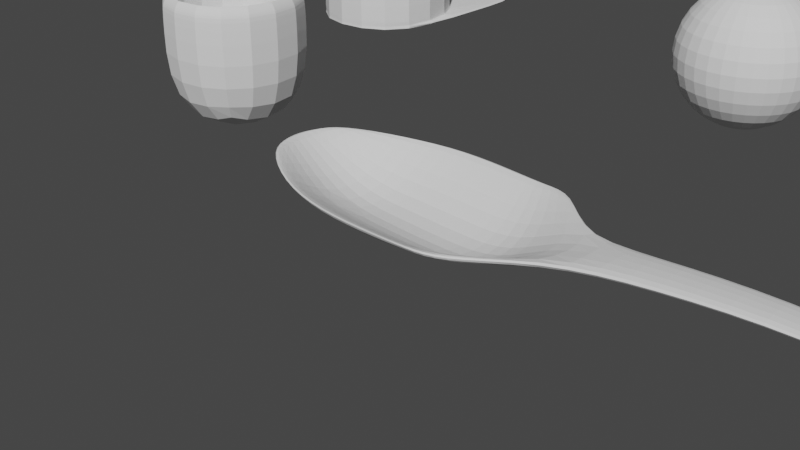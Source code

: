 # Source: edit.blend  (saved by Blender 2.92.15; exported with 4.5.12 LTS)
import bpy
from mathutils import Matrix  # noqa: F401  (used for matrix-valued properties, if any)

bpy.ops.wm.read_factory_settings(use_empty=True)
scene = bpy.context.scene
scene.name = 'Scene'

# ---- collections
col_collection = bpy.data.collections.new('Collection'); scene.collection.children.link(col_collection)

# ---- world
world_world = bpy.data.worlds.new('World'); scene.world = world_world
world_world.use_nodes = True; world_world.node_tree.nodes.clear()
_N = world_world.node_tree.nodes; _L = world_world.node_tree.links
n0 = _N.new('ShaderNodeOutputWorld'); n0.name = 'World Output'; n0.location = (300, 300)
n1 = _N.new('ShaderNodeBackground'); n1.name = 'Background'; n1.location = (10, 300)
n1.inputs[0].default_value = (0.05088, 0.05088, 0.05088, 1.0)
_L.new(n1.outputs[0], n0.inputs[0])
n0.is_active_output = True
world_world.color = (0.05088, 0.05088, 0.05088)
world_world.use_sun_shadow = False
world_world.sun_shadow_jitter_overblur = 0.0

# ---- cameras
cam_camera = bpy.data.cameras.new('Camera')
cam_camera.clip_end = 100.0
cam_camera.ortho_scale = 7.314

# ---- meshes
me_cube_002 = bpy.data.meshes.new('Cube.002')
me_cube_002.from_pydata([(-0.5309, -1.979, -1.0), (-0.5309, -1.979, -0.8678), (-1.0, 1.0, -1.0), (-1.0, 1.0, -0.8678), (0.4495, -1.979, -1.0), (0.4495, -1.979, -0.8678), (1.0, 1.0, -1.0), (1.0, 1.0, -0.8678), (-1.059, 0.2453, -0.9923), (-1.103, -0.4986, -1.0), (-0.9377, -1.244, -1.0), (-0.9377, -1.244, -0.8678), (-1.103, -0.4986, -0.8678), (-1.059, 0.2453, -0.8755), (0.8763, -1.254, -1.0), (1.062, -0.5102, -1.0), (1.038, 0.2357, -0.9923), (1.038, 0.2357, -0.8755), (1.062, -0.5102, -0.8678), (0.8763, -1.254, -0.8678), (0.3493, 1.674, -1.0), (-0.3173, 1.674, -1.0), (-0.3173, 1.674, -0.8678), (0.3493, 1.674, -0.8678), (-0.2528, -2.174, -0.9767), (0.07401, -2.174, -0.9767), (0.07401, -2.174, -0.8445), (-0.2528, -2.174, -0.8445), (-0.3552, 0.2421, -1.411), (0.3438, 0.2389, -1.411), (-0.3764, -0.5024, -1.403), (0.345, -0.5063, -1.403), (-0.329, -1.248, -1.403), (0.2757, -1.251, -1.403), (0.4542, 0.2712, -1.381), (-0.3552, 0.2421, -1.528), (0.4322, -0.4486, -1.317), (-0.3764, -0.5024, -1.536), (0.2757, -1.251, -1.292), (-0.329, -1.248, -1.536), (0.2502, 4.035, -0.7339), (-0.1964, 4.032, -0.7339), (-0.1964, 4.032, -0.6377), (0.2502, 4.035, -0.6377), (0.1732, 5.399, -0.8372), (-0.1731, 5.394, -0.8372), (-0.1731, 5.394, -0.7693), (0.1732, 5.399, -0.7693), (0.1929, 6.799, -0.9846), (-0.2264, 6.795, -0.9846), (-0.2264, 6.795, -0.8832), (0.1929, 6.799, -0.8832), (0.2072, 7.28, -0.9905), (-0.2504, 7.277, -0.9905), (-0.2504, 7.277, -0.8774), (0.2072, 7.28, -0.8774), (-1.03, 0.6164, -0.8717), (1.019, 0.6116, -0.9961), (-1.03, 0.6164, -0.9961), (1.019, 0.6116, -0.8717), (-0.3366, 0.9461, -1.499), (0.3465, 0.9445, -1.256), (0.3465, 0.9445, -1.374), (-0.3366, 0.9461, -1.374), (-0.2627, 2.779, -0.7234), (-0.2627, 2.779, -0.8388), (0.3008, 2.781, -0.7234), (0.3008, 2.781, -0.8388)], [], [(58, 56, 3, 2), (20, 23, 7, 6), (14, 19, 5, 4), (24, 27, 1, 0), (38, 14, 4, 25), (32, 11, 1, 27), (63, 56, 13, 28), (28, 13, 12, 30), (30, 12, 11, 32), (61, 57, 16, 34), (34, 16, 15, 36), (36, 15, 14, 38), (57, 59, 17, 16), (16, 17, 18, 15), (15, 18, 19, 14), (0, 1, 11, 10), (10, 11, 12, 9), (9, 12, 13, 8), (9, 37, 39, 10), (37, 36, 38, 39), (8, 35, 37, 9), (35, 34, 36, 37), (58, 60, 35, 8), (60, 61, 34, 35), (18, 31, 33, 19), (31, 30, 32, 33), (17, 29, 31, 18), (29, 28, 30, 31), (59, 62, 29, 17), (62, 63, 28, 29), (19, 33, 26, 5), (33, 32, 27, 26), (10, 39, 24, 0), (39, 38, 25, 24), (4, 5, 26, 25), (25, 26, 27, 24), (2, 3, 22, 21), (65, 64, 42, 41), (41, 42, 46, 45), (64, 66, 43, 42), (67, 65, 41, 40), (66, 67, 40, 43), (47, 44, 48, 51), (40, 41, 45, 44), (43, 40, 44, 47), (42, 43, 47, 46), (50, 51, 55, 54), (46, 47, 51, 50), (45, 46, 50, 49), (44, 45, 49, 48), (53, 54, 55, 52), (49, 50, 54, 53), (48, 49, 53, 52), (51, 48, 52, 55), (23, 22, 63, 62), (7, 23, 62, 59), (21, 20, 61, 60), (2, 21, 60, 58), (6, 7, 59, 57), (20, 6, 57, 61), (22, 3, 56, 63), (8, 13, 56, 58), (23, 20, 67, 66), (20, 21, 65, 67), (22, 23, 66, 64), (21, 22, 64, 65)])
_uv = me_cube_002.uv_layers.new(name='UVMap')
_uv.uv.foreach_set('vector', [0.375, 0.2176, 0.625, 0.2176, 0.625, 0.25, 0.375, 0.25, 0.375, 0.4172, 0.625, 0.4172, 0.625, 0.5, 0.375, 0.5, 0.375, 0.6887, 0.625, 0.6887, 0.625, 0.75, 0.375, 0.75, 0.375, 0.9161, 0.625, 0.9161, 0.625, 1.0, 0.375, 1.0, 0.2922, 0.6887, 0.375, 0.6887, 0.375, 0.75, 0.2922, 0.75, 0.7911, 0.6887, 0.875, 0.6887, 0.875, 0.75, 0.7911, 0.75, 0.7911, 0.5324, 0.875, 0.5324, 0.875, 0.5637, 0.7911, 0.5637, 0.7911, 0.5637, 0.875, 0.5637, 0.875, 0.6262, 0.7911, 0.6262, 0.7911, 0.6262, 0.875, 0.6262, 0.875, 0.6887, 0.7911, 0.6887, 0.2922, 0.5324, 0.375, 0.5324, 0.375, 0.5637, 0.2922, 0.5637, 0.2922, 0.5637, 0.375, 0.5637, 0.375, 0.6262, 0.2922, 0.6262, 0.2922, 0.6262, 0.375, 0.6262, 0.375, 0.6887, 0.2922, 0.6887, 0.375, 0.5324, 0.625, 0.5324, 0.625, 0.5637, 0.375, 0.5637, 0.375, 0.5637, 0.625, 0.5637, 0.625, 0.6262, 0.375, 0.6262, 0.375, 0.6262, 0.625, 0.6262, 0.625, 0.6887, 0.375, 0.6887, 0.375, 0.0, 0.625, 0.0, 0.625, 0.06127, 0.375, 0.06127, 0.375, 0.06127, 0.625, 0.06127, 0.625, 0.1238, 0.375, 0.1238, 0.375, 0.1238, 0.625, 0.1238, 0.625, 0.1863, 0.375, 0.1863, 0.125, 0.6262, 0.2089, 0.6262, 0.2089, 0.6887, 0.125, 0.6887, 0.2089, 0.6262, 0.2922, 0.6262, 0.2922, 0.6887, 0.2089, 0.6887, 0.125, 0.5637, 0.2089, 0.5637, 0.2089, 0.6262, 0.125, 0.6262, 0.2089, 0.5637, 0.2922, 0.5637, 0.2922, 0.6262, 0.2089, 0.6262, 0.125, 0.5324, 0.2089, 0.5324, 0.2089, 0.5637, 0.125, 0.5637, 0.2089, 0.5324, 0.2922, 0.5324, 0.2922, 0.5637, 0.2089, 0.5637, 0.625, 0.6262, 0.7078, 0.6262, 0.7078, 0.6887, 0.625, 0.6887, 0.7078, 0.6262, 0.7911, 0.6262, 0.7911, 0.6887, 0.7078, 0.6887, 0.625, 0.5637, 0.7078, 0.5637, 0.7078, 0.6262, 0.625, 0.6262, 0.7078, 0.5637, 0.7911, 0.5637, 0.7911, 0.6262, 0.7078, 0.6262, 0.625, 0.5324, 0.7078, 0.5324, 0.7078, 0.5637, 0.625, 0.5637, 0.7078, 0.5324, 0.7911, 0.5324, 0.7911, 0.5637, 0.7078, 0.5637, 0.625, 0.6887, 0.7078, 0.6887, 0.7078, 0.75, 0.625, 0.75, 0.7078, 0.6887, 0.7911, 0.6887, 0.7911, 0.75, 0.7078, 0.75, 0.125, 0.6887, 0.2089, 0.6887, 0.2089, 0.75, 0.125, 0.75, 0.2089, 0.6887, 0.2922, 0.6887, 0.2922, 0.75, 0.2089, 0.75, 0.375, 0.75, 0.625, 0.75, 0.625, 0.8328, 0.375, 0.8328, 0.375, 0.8328, 0.625, 0.8328, 0.625, 0.9161, 0.375, 0.9161, 0.375, 0.25, 0.625, 0.25, 0.625, 0.3339, 0.375, 0.3339, 0.375, 0.3339, 0.625, 0.3339, 0.625, 0.3339, 0.375, 0.3339, 0.375, 0.3339, 0.625, 0.3339, 0.625, 0.3339, 0.375, 0.3339, 0.7911, 0.5, 0.7078, 0.5, 0.7078, 0.5, 0.7911, 0.5, 0.2922, 0.5, 0.2089, 0.5, 0.2089, 0.5, 0.2922, 0.5, 0.625, 0.4172, 0.375, 0.4172, 0.375, 0.4172, 0.625, 0.4172, 0.625, 0.4172, 0.375, 0.4172, 0.375, 0.4172, 0.625, 0.4172, 0.2922, 0.5, 0.2089, 0.5, 0.2089, 0.5, 0.2922, 0.5, 0.625, 0.4172, 0.375, 0.4172, 0.375, 0.4172, 0.625, 0.4172, 0.7911, 0.5, 0.7078, 0.5, 0.7078, 0.5, 0.7911, 0.5, 0.7911, 0.5, 0.7078, 0.5, 0.7078, 0.5, 0.7911, 0.5, 0.7911, 0.5, 0.7078, 0.5, 0.7078, 0.5, 0.7911, 0.5, 0.375, 0.3339, 0.625, 0.3339, 0.625, 0.3339, 0.375, 0.3339, 0.2922, 0.5, 0.2089, 0.5, 0.2089, 0.5, 0.2922, 0.5, 0.375, 0.3339, 0.625, 0.3339, 0.625, 0.4172, 0.375, 0.4172, 0.375, 0.3339, 0.625, 0.3339, 0.625, 0.3339, 0.375, 0.3339, 0.2922, 0.5, 0.2089, 0.5, 0.2089, 0.5, 0.2922, 0.5, 0.625, 0.4172, 0.375, 0.4172, 0.375, 0.4172, 0.625, 0.4172, 0.7078, 0.5, 0.7911, 0.5, 0.7911, 0.5324, 0.7078, 0.5324, 0.625, 0.5, 0.7078, 0.5, 0.7078, 0.5324, 0.625, 0.5324, 0.2089, 0.5, 0.2922, 0.5, 0.2922, 0.5324, 0.2089, 0.5324, 0.125, 0.5, 0.2089, 0.5, 0.2089, 0.5324, 0.125, 0.5324, 0.375, 0.5, 0.625, 0.5, 0.625, 0.5324, 0.375, 0.5324, 0.2922, 0.5, 0.375, 0.5, 0.375, 0.5324, 0.2922, 0.5324, 0.7911, 0.5, 0.875, 0.5, 0.875, 0.5324, 0.7911, 0.5324, 0.375, 0.1863, 0.625, 0.1863, 0.625, 0.2176, 0.375, 0.2176, 0.625, 0.4172, 0.375, 0.4172, 0.375, 0.4172, 0.625, 0.4172, 0.2922, 0.5, 0.2089, 0.5, 0.2089, 0.5, 0.2922, 0.5, 0.7911, 0.5, 0.7078, 0.5, 0.7078, 0.5, 0.7911, 0.5, 0.375, 0.3339, 0.625, 0.3339, 0.625, 0.3339, 0.375, 0.3339])
me_cube_002.use_remesh_fix_poles = True
me_cube_002.use_remesh_preserve_attributes = False
me_cube_002.use_mirror_vertex_groups = False
me_cube_002.update()
me_cube_003 = bpy.data.meshes.new('Cube.003')
me_cube_003.from_pydata([(-1.0, -1.0, -1.0), (-1.0, 1.0, -1.0), (1.0, -1.0, -1.0), (1.0, 1.0, -1.0), (-0.722, -0.722, -0.4132), (-1.0, -1.0, 0.722), (-0.8284, -0.8284, 0.9788), (-0.9186, -0.9186, 0.9186), (-0.9788, -0.9788, 0.8284), (-0.722, 0.722, -0.4132), (-1.0, 1.0, 0.722), (-0.8284, 0.8284, 0.9788), (-0.9186, 0.9186, 0.9186), (-0.9788, 0.9788, 0.8284), (0.722, -0.722, -0.4132), (1.0, -1.0, 0.722), (0.8284, -0.8284, 0.9788), (0.9186, -0.9186, 0.9186), (0.9788, -0.9788, 0.8284), (0.722, 0.722, -0.4132), (1.0, 1.0, 0.722), (0.8284, 0.8284, 0.9788), (0.9186, 0.9186, 0.9186), (0.9788, 0.9788, 0.8284)], [], [(19, 9, 4, 14), (3, 20, 15, 2), (0, 5, 10, 1), (1, 3, 2, 0), (1, 10, 20, 3), (4, 9, 11, 6), (6, 11, 12, 7), (7, 12, 13, 8), (8, 13, 10, 5), (9, 19, 21, 11), (11, 21, 22, 12), (12, 22, 23, 13), (13, 23, 20, 10), (19, 14, 16, 21), (21, 16, 17, 22), (22, 17, 18, 23), (23, 18, 15, 20), (14, 4, 6, 16), (16, 6, 7, 17), (17, 7, 8, 18), (18, 8, 5, 15), (2, 15, 5, 0)])
_uv = me_cube_003.uv_layers.new(name='UVMap')
_uv.uv.foreach_set('vector', [0.6597, 0.5347, 0.8403, 0.5347, 0.8403, 0.7153, 0.6597, 0.7153, 0.375, 0.5, 0.5903, 0.5, 0.5903, 0.75, 0.375, 0.75, 0.375, 0.0, 0.5903, 0.0, 0.5903, 0.25, 0.375, 0.25, 0.125, 0.5, 0.375, 0.5, 0.375, 0.75, 0.125, 0.75, 0.375, 0.25, 0.5903, 0.25, 0.5903, 0.5, 0.375, 0.5, 0.8403, 0.7153, 0.8403, 0.5347, 0.8535, 0.5215, 0.8535, 0.7285, 0.8535, 0.7285, 0.8535, 0.5215, 0.875, 0.5102, 0.875, 0.7398, 0.625, 0.01018, 0.625, 0.2398, 0.6035, 0.2474, 0.6035, 0.002645, 0.6035, 0.002645, 0.6035, 0.2474, 0.5903, 0.25, 0.5903, 0.0, 0.8403, 0.5347, 0.6597, 0.5347, 0.6465, 0.5215, 0.8535, 0.5215, 0.8535, 0.5215, 0.6465, 0.5215, 0.6352, 0.5, 0.8648, 0.5, 0.625, 0.2602, 0.625, 0.4898, 0.6035, 0.4974, 0.6035, 0.2526, 0.6035, 0.2526, 0.6035, 0.4974, 0.5903, 0.5, 0.5903, 0.25, 0.6597, 0.5347, 0.6597, 0.7153, 0.6465, 0.7285, 0.6465, 0.5215, 0.6465, 0.5215, 0.6465, 0.7285, 0.625, 0.7398, 0.625, 0.5102, 0.625, 0.5102, 0.625, 0.7398, 0.6035, 0.7474, 0.6035, 0.5026, 0.6035, 0.5026, 0.6035, 0.7474, 0.5903, 0.75, 0.5903, 0.5, 0.6597, 0.7153, 0.8403, 0.7153, 0.8535, 0.7285, 0.6465, 0.7285, 0.6465, 0.7285, 0.8535, 0.7285, 0.8648, 0.75, 0.6352, 0.75, 0.625, 0.7602, 0.625, 0.9898, 0.6035, 0.9974, 0.6035, 0.7526, 0.6035, 0.7526, 0.6035, 0.9974, 0.5903, 1.0, 0.5903, 0.75, 0.375, 0.75, 0.5903, 0.75, 0.5903, 1.0, 0.375, 1.0])
me_cube_003.use_remesh_fix_poles = True
me_cube_003.use_remesh_preserve_attributes = False
me_cube_003.use_mirror_vertex_groups = False
me_cube_003.update()
me_cube = bpy.data.meshes.new('Cube')
me_cube.from_pydata([(-1.0, -1.0, 1.0), (-1.0, 1.0, 1.0), (1.0, -1.0, 1.0), (1.0, 1.0, 1.0), (-1.0, -1.0, -0.3934), (-1.0, 1.0, -0.3934), (1.0, 1.0, -0.3934), (1.0, -1.0, -0.3934), (-1.0, 2.38, -0.3191), (1.0, 2.38, -0.3191), (-1.0, 2.38, -0.3934), (1.0, 2.38, -0.3934), (-1.0, 1.0, -0.27), (-1.0, 1.049, -0.3191), (-1.0, 1.011, -0.2905), (-1.0, 1.029, -0.3076), (1.0, -1.0, -0.27), (1.0, -1.0, -0.3682), (1.0, -1.0, -0.3027), (1.0, -1.0, -0.3354), (-1.0, -1.0, -0.3682), (-1.0, -1.0, -0.27), (-1.0, -1.0, -0.3354), (-1.0, -1.0, -0.3027), (1.0, 1.0, -0.27), (1.0, 1.049, -0.3191), (1.0, 1.011, -0.2905), (1.0, 1.029, -0.3076)], [], [(13, 25, 9, 8), (6, 25, 17, 7), (7, 17, 20, 4), (25, 6, 11, 9), (10, 8, 9, 11), (3, 1, 0, 2), (16, 2, 0, 21), (5, 13, 8, 10), (6, 5, 10, 11), (24, 3, 2, 16), (12, 1, 3, 24), (21, 0, 1, 12), (21, 12, 14, 23), (23, 14, 15, 22), (22, 15, 13, 20), (12, 24, 26, 14), (14, 26, 27, 15), (15, 27, 25, 13), (24, 16, 18, 26), (26, 18, 19, 27), (27, 19, 17, 25), (16, 21, 23, 18), (18, 23, 22, 19), (19, 22, 20, 17), (4, 20, 13, 5)])
_uv = me_cube.uv_layers.new(name='UVMap')
_uv.uv.foreach_set('vector', [0.4601, 0.25, 0.4601, 0.5, 0.4601, 0.5, 0.4601, 0.25, 0.4508, 0.5, 0.4601, 0.4939, 0.454, 0.75, 0.4508, 0.75, 0.4508, 0.75, 0.454, 0.75, 0.454, 1.0, 0.4508, 1.0, 0.4601, 0.5, 0.4508, 0.5, 0.4508, 0.5, 0.4601, 0.5, 0.4508, 0.25, 0.4601, 0.25, 0.4601, 0.5, 0.4508, 0.5, 0.625, 0.5, 0.875, 0.5, 0.875, 0.75, 0.625, 0.75, 0.4662, 0.75, 0.625, 0.75, 0.625, 1.0, 0.4662, 1.0, 0.4508, 0.25, 0.4601, 0.25, 0.4601, 0.25, 0.4508, 0.25, 0.0, 0.0, 0.0, 0.0, 0.0, 0.0, 0.0, 0.0, 0.4662, 0.5, 0.625, 0.5, 0.625, 0.75, 0.4662, 0.75, 0.4662, 0.25, 0.625, 0.25, 0.625, 0.5, 0.4662, 0.5, 0.4662, 0.0, 0.625, 0.0, 0.625, 0.25, 0.4662, 0.25, 0.4662, 0.0, 0.4662, 0.25, 0.4637, 0.2507, 0.4622, 0.0, 0.4622, 0.0, 0.4637, 0.2507, 0.4608, 0.2518, 0.4581, 0.0, 0.4581, 0.0, 0.4608, 0.2518, 0.4601, 0.2561, 0.454, 0.0, 0.4662, 0.25, 0.4662, 0.5, 0.4637, 0.4993, 0.4637, 0.2507, 0.4637, 0.2507, 0.4637, 0.4993, 0.4608, 0.4982, 0.4608, 0.2518, 0.4608, 0.2518, 0.4608, 0.4982, 0.4601, 0.5, 0.4601, 0.25, 0.4662, 0.5, 0.4662, 0.75, 0.4622, 0.75, 0.4637, 0.4993, 0.4637, 0.4993, 0.4622, 0.75, 0.4581, 0.75, 0.4608, 0.4982, 0.4608, 0.4982, 0.4581, 0.75, 0.454, 0.75, 0.4601, 0.4939, 0.4662, 0.75, 0.4662, 1.0, 0.4622, 1.0, 0.4622, 0.75, 0.4622, 0.75, 0.4622, 1.0, 0.4581, 1.0, 0.4581, 0.75, 0.4581, 0.75, 0.4581, 1.0, 0.454, 1.0, 0.454, 0.75, 0.4508, 0.0, 0.454, 0.0, 0.4601, 0.2561, 0.4508, 0.25])
me_cube.use_remesh_fix_poles = True
me_cube.use_remesh_preserve_attributes = False
me_cube.use_mirror_vertex_groups = False
me_cube.update()
me_sphere = bpy.data.meshes.new('Sphere')
me_sphere.from_pydata([(0.0, 0.1951, 0.9808), (0.0, 0.3827, 0.9239), (0.0, 0.5556, 0.8315), (0.0, 0.7071, 0.7071), (0.0, 0.8315, 0.5556), (0.0, 0.9239, 0.3827), (0.0, 0.9808, 0.1951), (0.0, 1.0, 7.55e-08), (0.0, 0.9808, -0.1951), (0.0, 0.5556, -0.8315), (0.03806, 0.1913, 0.9808), (0.07466, 0.3753, 0.9239), (0.1084, 0.5449, 0.8315), (0.1379, 0.6935, 0.7071), (0.1622, 0.8155, 0.5556), (0.1802, 0.9061, 0.3827), (0.1913, 0.9619, 0.1951), (0.1951, 0.9808, 7.55e-08), (0.1913, 0.9619, -0.1951), (0.1802, 0.9061, -0.3827), (0.1622, 0.8155, -0.5556), (0.1379, 0.6935, -0.7071), (0.1084, 0.5449, -0.8315), (0.07466, 0.3753, -0.9239), (0.03806, 0.1913, -0.9808), (0.07466, 0.1802, 0.9808), (0.1464, 0.3536, 0.9239), (0.2126, 0.5133, 0.8315), (0.2706, 0.6533, 0.7071), (0.3182, 0.7682, 0.5556), (0.3536, 0.8536, 0.3827), (0.3753, 0.9061, 0.1951), (0.3827, 0.9239, 7.55e-08), (0.3753, 0.9061, -0.1951), (0.3536, 0.8536, -0.3827), (0.3182, 0.7682, -0.5556), (0.2706, 0.6533, -0.7071), (0.2126, 0.5133, -0.8315), (0.1464, 0.3536, -0.9239), (0.07466, 0.1802, -0.9808), (0.1084, 0.1622, 0.9808), (0.2126, 0.3182, 0.9239), (0.3087, 0.4619, 0.8315), (0.3928, 0.5879, 0.7071), (0.4619, 0.6913, 0.5556), (0.5133, 0.7682, 0.3827), (0.5449, 0.8155, 0.1951), (0.5556, 0.8315, 7.55e-08), (0.5449, 0.8155, -0.1951), (0.5133, 0.7682, -0.3827), (0.4619, 0.6913, -0.5556), (0.3928, 0.5879, -0.7071), (0.3087, 0.4619, -0.8315), (0.2126, 0.3182, -0.9239), (0.1084, 0.1622, -0.9808), (0.1379, 0.1379, 0.9808), (0.2706, 0.2706, 0.9239), (0.3928, 0.3928, 0.8315), (0.5, 0.5, 0.7071), (0.5879, 0.5879, 0.5556), (0.6533, 0.6533, 0.3827), (0.6935, 0.6935, 0.1951), (0.7071, 0.7071, 7.55e-08), (0.6935, 0.6935, -0.1951), (0.6533, 0.6533, -0.3827), (0.5879, 0.5879, -0.5556), (0.5, 0.5, -0.7071), (0.3928, 0.3928, -0.8315), (0.2706, 0.2706, -0.9239), (0.1379, 0.1379, -0.9808), (0.1622, 0.1084, 0.9808), (0.3182, 0.2126, 0.9239), (0.4619, 0.3087, 0.8315), (0.5879, 0.3928, 0.7071), (0.6913, 0.4619, 0.5556), (0.7682, 0.5133, 0.3827), (0.8155, 0.5449, 0.1951), (0.8315, 0.5556, 7.55e-08), (0.8155, 0.5449, -0.1951), (0.7682, 0.5133, -0.3827), (0.6913, 0.4619, -0.5556), (0.5879, 0.3928, -0.7071), (0.4619, 0.3087, -0.8315), (0.3182, 0.2126, -0.9239), (0.1622, 0.1084, -0.9808), (0.1802, 0.07466, 0.9808), (0.3536, 0.1464, 0.9239), (0.5133, 0.2126, 0.8315), (0.6533, 0.2706, 0.7071), (0.7682, 0.3182, 0.5556), (0.8536, 0.3536, 0.3827), (0.9061, 0.3753, 0.1951), (0.9239, 0.3827, 7.55e-08), (0.9061, 0.3753, -0.1951), (0.8536, 0.3536, -0.3827), (0.7682, 0.3182, -0.5556), (0.6533, 0.2706, -0.7071), (0.5133, 0.2126, -0.8315), (0.3536, 0.1464, -0.9239), (0.1802, 0.07466, -0.9808), (0.1913, 0.03806, 0.9808), (0.3753, 0.07466, 0.9239), (0.5449, 0.1084, 0.8315), (0.6935, 0.1379, 0.7071), (0.8155, 0.1622, 0.5556), (0.9061, 0.1802, 0.3827), (0.9619, 0.1913, 0.1951), (0.9808, 0.1951, 7.55e-08), (0.9619, 0.1913, -0.1951), (0.9061, 0.1802, -0.3827), (0.8155, 0.1622, -0.5556), (0.6935, 0.1379, -0.7071), (0.5449, 0.1084, -0.8315), (0.3753, 0.07466, -0.9239), (0.1913, 0.03806, -0.9808), (0.1951, -3.266e-07, 0.9808), (0.3827, -3.192e-07, 0.9239), (0.5556, -3.117e-07, 0.8315), (0.7071, -3.192e-07, 0.7071), (0.8315, -3.341e-07, 0.5556), (0.9239, -2.745e-07, 0.3827), (0.9808, -3.937e-07, 0.1951), (1.0, -3.788e-07, 7.55e-08), (0.9808, -3.937e-07, -0.1951), (0.9239, -2.298e-07, -0.3827), (0.8315, -3.341e-07, -0.5556), (0.7071, -3.192e-07, -0.7071), (0.5556, -3.415e-07, -0.8315), (0.3827, -3.043e-07, -0.9239), (0.1951, -3.08e-07, -0.9808), (0.1913, -0.03806, 0.9808), (0.3753, -0.07466, 0.9239), (0.5449, -0.1084, 0.8315), (0.6935, -0.138, 0.7071), (0.8155, -0.1622, 0.5556), (0.9061, -0.1802, 0.3827), (0.9619, -0.1913, 0.1951), (0.9808, -0.1951, 7.55e-08), (0.9619, -0.1913, -0.1951), (0.9061, -0.1802, -0.3827), (0.8155, -0.1622, -0.5556), (0.6935, -0.138, -0.7071), (0.5449, -0.1084, -0.8315), (0.3753, -0.07466, -0.9239), (0.1913, -0.03806, -0.9808), (0.1802, -0.07466, 0.9808), (0.3536, -0.1464, 0.9239), (0.5133, -0.2126, 0.8315), (0.6533, -0.2706, 0.7071), (0.7682, -0.3182, 0.5556), (0.8536, -0.3536, 0.3827), (0.9061, -0.3753, 0.1951), (0.9239, -0.3827, 7.55e-08), (0.9061, -0.3753, -0.1951), (0.8536, -0.3536, -0.3827), (0.7682, -0.3182, -0.5556), (0.6533, -0.2706, -0.7071), (0.5133, -0.2126, -0.8315), (0.3536, -0.1464, -0.9239), (0.1802, -0.07466, -0.9808), (0.1622, -0.1084, 0.9808), (0.3182, -0.2126, 0.9239), (0.4619, -0.3087, 0.8315), (0.5879, -0.3928, 0.7071), (0.6913, -0.4619, 0.5556), (0.7682, -0.5133, 0.3827), (0.8155, -0.5449, 0.1951), (0.8315, -0.5556, 7.55e-08), (0.8155, -0.5449, -0.1951), (0.7682, -0.5133, -0.3827), (0.6913, -0.4619, -0.5556), (0.5879, -0.3928, -0.7071), (0.4619, -0.3087, -0.8315), (0.3182, -0.2126, -0.9239), (0.1622, -0.1084, -0.9808), (0.1379, -0.138, 0.9808), (0.2706, -0.2706, 0.9239), (0.3928, -0.3928, 0.8315), (0.5, -0.5, 0.7071), (0.5879, -0.5879, 0.5556), (0.6533, -0.6533, 0.3827), (0.6935, -0.6935, 0.1951), (0.7071, -0.7071, 7.55e-08), (0.6935, -0.6935, -0.1951), (0.6533, -0.6533, -0.3827), (0.5879, -0.5879, -0.5556), (0.5, -0.5, -0.7071), (0.3928, -0.3928, -0.8315), (0.2706, -0.2706, -0.9239), (0.1379, -0.138, -0.9808), (0.1084, -0.1622, 0.9808), (0.2126, -0.3182, 0.9239), (0.3087, -0.4619, 0.8315), (0.3928, -0.5879, 0.7071), (0.4619, -0.6913, 0.5556), (0.5133, -0.7682, 0.3827), (0.5449, -0.8155, 0.1951), (0.5556, -0.8315, 7.55e-08), (0.5449, -0.8155, -0.1951), (0.5133, -0.7682, -0.3827), (0.4619, -0.6913, -0.5556), (0.3928, -0.5879, -0.7071), (0.3087, -0.4619, -0.8315), (0.2126, -0.3182, -0.9239), (0.1084, -0.1622, -0.9808), (0.0, -3.258e-07, -1.0), (0.07466, -0.1802, 0.9808), (0.1464, -0.3536, 0.9239), (0.2126, -0.5133, 0.8315), (0.2706, -0.6533, 0.7071), (0.3182, -0.7682, 0.5556), (0.3536, -0.8536, 0.3827), (0.3753, -0.9061, 0.1951), (0.3827, -0.9239, 7.55e-08), (0.3753, -0.9061, -0.1951), (0.3536, -0.8536, -0.3827), (0.3182, -0.7682, -0.5556), (0.2706, -0.6533, -0.7071), (0.2126, -0.5133, -0.8315), (0.1464, -0.3536, -0.9239), (0.07466, -0.1802, -0.9808), (0.03806, -0.1913, 0.9808), (0.07466, -0.3753, 0.9239), (0.1084, -0.5449, 0.8315), (0.1379, -0.6935, 0.7071), (0.1622, -0.8155, 0.5556), (0.1802, -0.9061, 0.3827), (0.1913, -0.9619, 0.1951), (0.1951, -0.9808, 7.55e-08), (0.1913, -0.9619, -0.1951), (0.1802, -0.9061, -0.3827), (0.1622, -0.8155, -0.5556), (0.1379, -0.6935, -0.7071), (0.1084, -0.5449, -0.8315), (0.07466, -0.3753, -0.9239), (0.03806, -0.1913, -0.9808), (-7.212e-09, -0.1951, 0.9808), (4.122e-08, -0.3827, 0.9239), (2.632e-08, -0.5556, 0.8315), (-2.584e-08, -0.7071, 0.7071), (-8.544e-08, -0.8315, 0.5556), (6.357e-08, -0.9239, 0.3827), (-8.544e-08, -0.9808, 0.1951), (-1.003e-07, -1.0, 7.55e-08), (-8.544e-08, -0.9808, -0.1951), (6.357e-08, -0.9239, -0.3827), (-8.544e-08, -0.8315, -0.5556), (-2.584e-08, -0.7071, -0.7071), (-1.094e-08, -0.5556, -0.8315), (3.964e-09, -0.3827, -0.9239), (3.964e-09, -0.1951, -0.9808), (-0.03806, -0.1913, 0.9808), (-0.07466, -0.3753, 0.9239), (-0.1084, -0.5449, 0.8315), (-0.1379, -0.6935, 0.7071), (-0.1622, -0.8155, 0.5556), (-0.1802, -0.9061, 0.3827), (-0.1913, -0.9619, 0.1951), (-0.1951, -0.9808, 7.55e-08), (-0.1913, -0.9619, -0.1951), (-0.1802, -0.9061, -0.3827), (-0.1622, -0.8155, -0.5556), (-0.1379, -0.6935, -0.7071), (-0.1084, -0.5449, -0.8315), (-0.07466, -0.3753, -0.9239), (-0.03806, -0.1913, -0.9808), (-0.07466, -0.1802, 0.9808), (-0.1464, -0.3536, 0.9239), (-0.2126, -0.5133, 0.8315), (-0.2706, -0.6533, 0.7071), (-0.3182, -0.7682, 0.5556), (-0.3536, -0.8536, 0.3827), (-0.3753, -0.9061, 0.1951), (-0.3827, -0.9239, 7.55e-08), (-0.3753, -0.9061, -0.1951), (-0.3536, -0.8536, -0.3827), (-0.3182, -0.7682, -0.5556), (-0.2706, -0.6533, -0.7071), (-0.2126, -0.5133, -0.8315), (-0.1464, -0.3536, -0.9239), (-0.07466, -0.1802, -0.9808), (-0.1084, -0.1622, 0.9808), (-0.2126, -0.3182, 0.9239), (-0.3087, -0.4619, 0.8315), (-0.3928, -0.5879, 0.7071), (-0.4619, -0.6913, 0.5556), (-0.5133, -0.7682, 0.3827), (-0.5449, -0.8155, 0.1951), (-0.5556, -0.8315, 7.55e-08), (-0.5449, -0.8155, -0.1951), (-0.5133, -0.7682, -0.3827), (-0.4619, -0.6913, -0.5556), (-0.3928, -0.5879, -0.7071), (-0.3087, -0.4619, -0.8315), (-0.2126, -0.3182, -0.9239), (-0.1084, -0.1622, -0.9808), (-2.304e-07, -5.562e-07, 1.0), (-0.1379, -0.138, 0.9808), (-0.2706, -0.2706, 0.9239), (-0.3928, -0.3928, 0.8315), (-0.5, -0.5, 0.7071), (-0.5879, -0.5879, 0.5556), (-0.6533, -0.6533, 0.3827), (-0.6935, -0.6935, 0.1951), (-0.7071, -0.7071, 7.55e-08), (-0.6935, -0.6935, -0.1951), (-0.6533, -0.6533, -0.3827), (-0.5879, -0.5879, -0.5556), (-0.5, -0.5, -0.7071), (-0.3928, -0.3928, -0.8315), (-0.2706, -0.2706, -0.9239), (-0.1379, -0.1379, -0.9808), (-0.1622, -0.1084, 0.9808), (-0.3182, -0.2126, 0.9239), (-0.4619, -0.3087, 0.8315), (-0.5879, -0.3928, 0.7071), (-0.6913, -0.4619, 0.5556), (-0.7682, -0.5133, 0.3827), (-0.8155, -0.5449, 0.1951), (-0.8315, -0.5556, 7.55e-08), (-0.8155, -0.5449, -0.1951), (-0.7682, -0.5133, -0.3827), (-0.6913, -0.4619, -0.5556), (-0.5879, -0.3928, -0.7071), (-0.4619, -0.3087, -0.8315), (-0.3182, -0.2126, -0.9239), (-0.1622, -0.1084, -0.9808), (-0.1802, -0.07466, 0.9808), (-0.3536, -0.1464, 0.9239), (-0.5133, -0.2126, 0.8315), (-0.6533, -0.2706, 0.7071), (-0.7682, -0.3182, 0.5556), (-0.8536, -0.3536, 0.3827), (-0.9061, -0.3753, 0.1951), (-0.9239, -0.3827, 7.55e-08), (-0.9061, -0.3753, -0.1951), (-0.8536, -0.3536, -0.3827), (-0.7682, -0.3182, -0.5556), (-0.6533, -0.2706, -0.7071), (-0.5133, -0.2126, -0.8315), (-0.3536, -0.1464, -0.9239), (-0.1802, -0.07466, -0.9808), (-0.1913, -0.03806, 0.9808), (-0.3753, -0.07466, 0.9239), (-0.5449, -0.1084, 0.8315), (-0.6935, -0.1379, 0.7071), (-0.8155, -0.1622, 0.5556), (-0.9061, -0.1802, 0.3827), (-0.9619, -0.1913, 0.1951), (-0.9808, -0.1951, 7.55e-08), (-0.9619, -0.1913, -0.1951), (-0.9061, -0.1802, -0.3827), (-0.8155, -0.1622, -0.5556), (-0.6935, -0.1379, -0.7071), (-0.5449, -0.1084, -0.8315), (-0.3753, -0.07466, -0.9239), (-0.1913, -0.03806, -0.9808), (-0.1951, -3.117e-07, 0.9808), (-0.3827, -2.819e-07, 0.9239), (-0.5556, -2.819e-07, 0.8315), (-0.7071, -1.851e-07, 0.7071), (-0.8315, -1.404e-07, 0.5556), (-0.9239, -3.192e-07, 0.3827), (-0.9808, -9.567e-08, 0.1951), (-1.0, -1.404e-07, 7.55e-08), (-0.9808, -9.567e-08, -0.1951), (-0.9239, -3.192e-07, -0.3827), (-0.8315, -1.404e-07, -0.5556), (-0.7071, -1.851e-07, -0.7071), (-0.5556, -2.596e-07, -0.8315), (-0.3827, -2.521e-07, -0.9239), (-0.1951, -3.155e-07, -0.9808), (-0.1913, 0.03806, 0.9808), (-0.3753, 0.07466, 0.9239), (-0.5449, 0.1084, 0.8315), (-0.6935, 0.1379, 0.7071), (-0.8155, 0.1622, 0.5556), (-0.9061, 0.1802, 0.3827), (-0.9619, 0.1913, 0.1951), (-0.9808, 0.1951, 7.55e-08), (-0.9619, 0.1913, -0.1951), (-0.9061, 0.1802, -0.3827), (-0.8155, 0.1622, -0.5556), (-0.6935, 0.1379, -0.7071), (-0.5449, 0.1084, -0.8315), (-0.3753, 0.07466, -0.9239), (-0.1913, 0.03806, -0.9808), (-0.1802, 0.07466, 0.9808), (-0.3536, 0.1464, 0.9239), (-0.5133, 0.2126, 0.8315), (-0.6533, 0.2706, 0.7071), (-0.7682, 0.3182, 0.5556), (-0.8536, 0.3536, 0.3827), (-0.9061, 0.3753, 0.1951), (-0.9239, 0.3827, 7.55e-08), (-0.9061, 0.3753, -0.1951), (-0.8536, 0.3536, -0.3827), (-0.7682, 0.3182, -0.5556), (-0.6533, 0.2706, -0.7071), (-0.5133, 0.2126, -0.8315), (-0.3536, 0.1464, -0.9239), (-0.1802, 0.07466, -0.9808), (-0.1622, 0.1084, 0.9808), (-0.3182, 0.2126, 0.9239), (-0.4619, 0.3087, 0.8315), (-0.5879, 0.3928, 0.7071), (-0.6913, 0.4619, 0.5556), (-0.7682, 0.5133, 0.3827), (-0.8155, 0.5449, 0.1951), (-0.8315, 0.5556, 7.55e-08), (-0.8155, 0.5449, -0.1951), (-0.7682, 0.5133, -0.3827), (-0.6913, 0.4619, -0.5556), (-0.5879, 0.3928, -0.7071), (-0.4619, 0.3087, -0.8315), (-0.3182, 0.2126, -0.9239), (-0.1622, 0.1084, -0.9808), (-0.1379, 0.1379, 0.9808), (-0.2706, 0.2706, 0.9239), (-0.3928, 0.3928, 0.8315), (-0.5, 0.5, 0.7071), (-0.5879, 0.5879, 0.5556), (-0.6533, 0.6533, 0.3827), (-0.6935, 0.6935, 0.1951), (-0.7071, 0.7071, 7.55e-08), (-0.6935, 0.6935, -0.1951), (-0.6533, 0.6533, -0.3827), (-0.5879, 0.5879, -0.5556), (-0.5, 0.5, -0.7071), (-0.3928, 0.3928, -0.8315), (-0.2706, 0.2706, -0.9239), (-0.1379, 0.1379, -0.9808), (-0.1084, 0.1622, 0.9808), (-0.2126, 0.3182, 0.9239), (-0.3087, 0.4619, 0.8315), (-0.3928, 0.5879, 0.7071), (-0.4619, 0.6913, 0.5556), (-0.5133, 0.7682, 0.3827), (-0.5449, 0.8155, 0.1951), (-0.5556, 0.8315, 7.55e-08), (-0.5449, 0.8155, -0.1951), (-0.5133, 0.7682, -0.3827), (-0.4619, 0.6913, -0.5556), (-0.3928, 0.5879, -0.7071), (-0.3087, 0.4619, -0.8315), (-0.2126, 0.3182, -0.9239), (-0.1084, 0.1622, -0.9808), (-0.07466, 0.1802, 0.9808), (-0.1464, 0.3536, 0.9239), (-0.2126, 0.5133, 0.8315), (-0.2706, 0.6533, 0.7071), (-0.3182, 0.7682, 0.5556), (-0.3536, 0.8536, 0.3827), (-0.3753, 0.9061, 0.1951), (-0.3827, 0.9239, 7.55e-08), (-0.3753, 0.9061, -0.1951), (-0.3536, 0.8536, -0.3827), (-0.3182, 0.7682, -0.5556), (-0.2706, 0.6533, -0.7071), (-0.2126, 0.5133, -0.8315), (-0.1464, 0.3536, -0.9239), (-0.07466, 0.1802, -0.9808), (-0.03806, 0.1913, 0.9808), (-0.07466, 0.3753, 0.9239), (-0.1084, 0.5449, 0.8315), (-0.1379, 0.6935, 0.7071), (-0.1622, 0.8155, 0.5556), (-0.1802, 0.9061, 0.3827), (-0.1913, 0.9619, 0.1951), (-0.1951, 0.9808, 7.55e-08), (-0.1913, 0.9619, -0.1951), (-0.1802, 0.9061, -0.3827), (-0.1622, 0.8155, -0.5556), (-0.1379, 0.6935, -0.7071), (-0.1084, 0.5449, -0.8315), (-0.07466, 0.3753, -0.9239), (-0.03806, 0.1913, -0.9808), (6.357e-08, 0.9239, -0.3827), (2.722e-07, 0.8315, -0.5556), (1.53e-07, 0.7071, -0.7071), (7.847e-08, 0.3827, -0.9239), (1.514e-08, 0.1951, -0.9808), (0.0, 0.8777, 0.4691), (0.0, 0.9523, 0.2889), (0.0, 0.9904, 0.09755), (0.1712, 0.8608, 0.4691), (0.1858, 0.934, 0.2889), (0.1932, 0.9714, 0.09755), (0.08111, 0.8235, 0.5556), (0.09012, 0.915, 0.3827), (0.09567, 0.9714, 0.1951), (0.09755, 0.9904, 7.55e-08), (0.2944, 0.7107, 0.6313), (0.3359, 0.8109, 0.4691), (0.3644, 0.8798, 0.2889), (0.379, 0.915, 0.09755), (0.2889, 0.9523, 7.55e-08), (0.2402, 0.7918, 0.5556), (0.2669, 0.8798, 0.3827), (0.2833, 0.934, 0.1951), (0.4274, 0.6396, 0.6313), (0.4876, 0.7298, 0.4691), (0.5291, 0.7918, 0.2889), (0.5502, 0.8235, 0.09755), (0.4334, 0.8109, 0.3827), (0.3901, 0.7298, 0.5556), (0.4601, 0.8608, 0.1951), (0.4691, 0.8777, 7.55e-08), (0.3317, 0.6206, 0.7071), (0.6206, 0.6206, 0.4691), (0.6734, 0.6734, 0.2889), (0.7003, 0.7003, 0.09755), (0.5249, 0.6396, 0.5556), (0.5833, 0.7107, 0.3827), (0.6192, 0.7545, 0.1951), (0.6313, 0.7693, 7.55e-08), (0.7298, 0.4876, 0.4691), (0.7918, 0.5291, 0.2889), (0.8235, 0.5502, 0.09755), (0.7107, 0.5833, 0.3827), (0.6396, 0.5249, 0.5556), (0.7545, 0.6192, 0.1951), (0.7693, 0.6313, 7.55e-08), (-0.7298, 0.4876, 0.4691), (-0.6206, 0.6206, 0.4691), (-0.6734, 0.6734, 0.2889), (-0.7003, 0.7003, 0.09755), (-0.6396, 0.5249, 0.5556), (-0.7107, 0.5833, 0.3827), (-0.4876, 0.7298, 0.4691), (-0.5291, 0.7918, 0.2889), (-0.5502, 0.8235, 0.09755), (-0.5502, 0.8235, -0.09755), (-0.5833, 0.7107, 0.3827), (-0.5249, 0.6396, 0.5556), (-0.6192, 0.7545, 0.1951), (-0.6313, 0.7693, 7.55e-08), (-0.3359, 0.8109, 0.4691), (-0.3644, 0.8798, 0.2889), (-0.379, 0.915, 0.09755), (-0.379, 0.915, -0.09755), (-0.4601, 0.8608, -0.1951), (-0.3901, 0.7298, 0.5556), (-0.4334, 0.8109, 0.3827), (-0.4601, 0.8608, 0.1951), (-0.4691, 0.8777, 7.55e-08), (-0.1712, 0.8608, 0.4691), (-0.1858, 0.934, 0.2889), (-0.1932, 0.9714, 0.09755), (-0.1932, 0.9714, -0.09755), (-0.2833, 0.934, 0.1951), (-0.2669, 0.8798, 0.3827), (-0.2889, 0.9523, 7.55e-08), (-0.2833, 0.934, -0.1951), (-0.2402, 0.7918, 0.5556), (-0.08111, 0.8235, 0.5556), (-0.09012, 0.915, 0.3827), (-0.09567, 0.9714, 0.1951), (-0.09754, 0.9904, 7.55e-08), (-0.09661, 0.9809, 0.09755), (-0.0929, 0.9432, 0.2889), (-0.08561, 0.8692, 0.4691), (-0.2535, 0.8358, 0.4691), (-0.2861, 0.9432, -0.09755), (-0.2861, 0.9432, 0.09755), (-0.2751, 0.9069, 0.2889), (-0.4646, 0.8692, -0.09755), (-0.4646, 0.8692, 0.09755), (-0.4468, 0.8358, 0.2889), (-0.4117, 0.7703, 0.4691), (-0.6253, 0.7619, 0.09755), (-0.6012, 0.7326, 0.2889), (-0.5541, 0.6752, 0.4691), (-0.6752, 0.5541, 0.4691), (0.7619, 0.6253, 0.09755), (0.7326, 0.6012, 0.2889), (0.6752, 0.5541, 0.4691), (0.6253, 0.7619, 0.09755), (0.6012, 0.7326, 0.2889), (0.5541, 0.6752, 0.4691), (0.3609, 0.6752, 0.6313), (0.4646, 0.8692, 0.09755), (0.4468, 0.8358, 0.2889), (0.4117, 0.7703, 0.4691), (0.2861, 0.9432, 0.09755), (0.2751, 0.9069, 0.2889), (0.2535, 0.8358, 0.4691), (0.09661, 0.9809, 0.09755), (0.0929, 0.9432, 0.2889), (0.08561, 0.8692, 0.4691)], [], [(477, 8, 18, 19), (2, 1, 11, 12), (478, 477, 19, 20), (3, 2, 12, 13), (479, 478, 20, 21), (4, 3, 13, 14, 488), (9, 479, 21, 22), (589, 488, 14, 485), (480, 9, 22, 23), (588, 489, 15, 486), (481, 480, 23, 24), (587, 490, 16, 487), (0, 296, 10), (205, 481, 24), (8, 7, 491, 17, 18), (1, 0, 10, 11), (205, 24, 39), (18, 17, 496, 32, 33), (11, 10, 25, 26), (19, 18, 33, 34), (12, 11, 26, 27), (20, 19, 34, 35), (13, 12, 27, 28), (21, 20, 35, 36), (497, 492, 29), (22, 21, 36, 37), (586, 497, 29, 493), (23, 22, 37, 38), (585, 498, 30, 494), (24, 23, 38, 39), (584, 499, 31, 495), (10, 296, 25), (37, 36, 51, 52), (583, 505, 44, 501), (38, 37, 52, 53), (582, 504, 45, 502), (39, 38, 53, 54), (581, 506, 46, 503), (25, 296, 40), (205, 39, 54), (33, 32, 507, 47, 48), (26, 25, 40, 41), (34, 33, 48, 49), (27, 26, 41, 42), (35, 34, 49, 50), (28, 27, 42, 43, 508), (36, 35, 50, 51), (580, 508, 43, 500), (41, 40, 55, 56), (49, 48, 63, 64), (42, 41, 56, 57), (50, 49, 64, 65), (43, 42, 57, 58), (51, 50, 65, 66), (500, 43, 58, 59, 512), (52, 51, 66, 67), (579, 512, 59, 509), (53, 52, 67, 68), (578, 513, 60, 510), (54, 53, 68, 69), (577, 514, 61, 511), (40, 296, 55), (205, 54, 69), (48, 47, 515, 62, 63), (576, 520, 74, 516), (68, 67, 82, 83), (575, 519, 75, 517), (69, 68, 83, 84), (574, 521, 76, 518), (55, 296, 70), (205, 69, 84), (63, 62, 522, 77, 78), (56, 55, 70, 71), (64, 63, 78, 79), (57, 56, 71, 72), (65, 64, 79, 80), (58, 57, 72, 73), (66, 65, 80, 81), (59, 58, 73, 74, 520), (67, 66, 81, 82), (79, 78, 93, 94), (72, 71, 86, 87), (80, 79, 94, 95), (73, 72, 87, 88), (81, 80, 95, 96), (74, 73, 88, 89), (82, 81, 96, 97), (75, 516, 74, 89, 90), (83, 82, 97, 98), (76, 517, 75, 90, 91), (84, 83, 98, 99), (77, 518, 76, 91, 92), (70, 296, 85), (205, 84, 99), (78, 77, 92, 93), (71, 70, 85, 86), (98, 97, 112, 113), (91, 90, 105, 106), (99, 98, 113, 114), (92, 91, 106, 107), (85, 296, 100), (205, 99, 114), (93, 92, 107, 108), (86, 85, 100, 101), (94, 93, 108, 109), (87, 86, 101, 102), (95, 94, 109, 110), (88, 87, 102, 103), (96, 95, 110, 111), (89, 88, 103, 104), (97, 96, 111, 112), (90, 89, 104, 105), (102, 101, 116, 117), (110, 109, 124, 125), (103, 102, 117, 118), (111, 110, 125, 126), (104, 103, 118, 119), (112, 111, 126, 127), (105, 104, 119, 120), (113, 112, 127, 128), (106, 105, 120, 121), (114, 113, 128, 129), (107, 106, 121, 122), (100, 296, 115), (205, 114, 129), (108, 107, 122, 123), (101, 100, 115, 116), (109, 108, 123, 124), (121, 120, 135, 136), (129, 128, 143, 144), (122, 121, 136, 137), (115, 296, 130), (205, 129, 144), (123, 122, 137, 138), (116, 115, 130, 131), (124, 123, 138, 139), (117, 116, 131, 132), (125, 124, 139, 140), (118, 117, 132, 133), (126, 125, 140, 141), (119, 118, 133, 134), (127, 126, 141, 142), (120, 119, 134, 135), (128, 127, 142, 143), (140, 139, 154, 155), (133, 132, 147, 148), (141, 140, 155, 156), (134, 133, 148, 149), (142, 141, 156, 157), (135, 134, 149, 150), (143, 142, 157, 158), (136, 135, 150, 151), (144, 143, 158, 159), (137, 136, 151, 152), (130, 296, 145), (205, 144, 159), (138, 137, 152, 153), (131, 130, 145, 146), (139, 138, 153, 154), (132, 131, 146, 147), (159, 158, 173, 174), (152, 151, 166, 167), (145, 296, 160), (205, 159, 174), (153, 152, 167, 168), (146, 145, 160, 161), (154, 153, 168, 169), (147, 146, 161, 162), (155, 154, 169, 170), (148, 147, 162, 163), (156, 155, 170, 171), (149, 148, 163, 164), (157, 156, 171, 172), (150, 149, 164, 165), (158, 157, 172, 173), (151, 150, 165, 166), (171, 170, 185, 186), (164, 163, 178, 179), (172, 171, 186, 187), (165, 164, 179, 180), (173, 172, 187, 188), (166, 165, 180, 181), (174, 173, 188, 189), (167, 166, 181, 182), (160, 296, 175), (205, 174, 189), (168, 167, 182, 183), (161, 160, 175, 176), (169, 168, 183, 184), (162, 161, 176, 177), (170, 169, 184, 185), (163, 162, 177, 178), (175, 296, 190), (205, 189, 204), (183, 182, 197, 198), (176, 175, 190, 191), (184, 183, 198, 199), (177, 176, 191, 192), (185, 184, 199, 200), (178, 177, 192, 193), (186, 185, 200, 201), (179, 178, 193, 194), (187, 186, 201, 202), (180, 179, 194, 195), (188, 187, 202, 203), (181, 180, 195, 196), (189, 188, 203, 204), (182, 181, 196, 197), (194, 193, 209, 210), (202, 201, 217, 218), (195, 194, 210, 211), (203, 202, 218, 219), (196, 195, 211, 212), (204, 203, 219, 220), (197, 196, 212, 213), (190, 296, 206), (205, 204, 220), (198, 197, 213, 214), (191, 190, 206, 207), (199, 198, 214, 215), (192, 191, 207, 208), (200, 199, 215, 216), (193, 192, 208, 209), (201, 200, 216, 217), (214, 213, 228, 229), (207, 206, 221, 222), (215, 214, 229, 230), (208, 207, 222, 223), (216, 215, 230, 231), (209, 208, 223, 224), (217, 216, 231, 232), (210, 209, 224, 225), (218, 217, 232, 233), (211, 210, 225, 226), (219, 218, 233, 234), (212, 211, 226, 227), (220, 219, 234, 235), (213, 212, 227, 228), (206, 296, 221), (205, 220, 235), (233, 232, 247, 248), (226, 225, 240, 241), (234, 233, 248, 249), (227, 226, 241, 242), (235, 234, 249, 250), (228, 227, 242, 243), (221, 296, 236), (205, 235, 250), (229, 228, 243, 244), (222, 221, 236, 237), (230, 229, 244, 245), (223, 222, 237, 238), (231, 230, 245, 246), (224, 223, 238, 239), (232, 231, 246, 247), (225, 224, 239, 240), (237, 236, 251, 252), (245, 244, 259, 260), (238, 237, 252, 253), (246, 245, 260, 261), (239, 238, 253, 254), (247, 246, 261, 262), (240, 239, 254, 255), (248, 247, 262, 263), (241, 240, 255, 256), (249, 248, 263, 264), (242, 241, 256, 257), (250, 249, 264, 265), (243, 242, 257, 258), (236, 296, 251), (205, 250, 265), (244, 243, 258, 259), (256, 255, 270, 271), (264, 263, 278, 279), (257, 256, 271, 272), (265, 264, 279, 280), (258, 257, 272, 273), (251, 296, 266), (205, 265, 280), (259, 258, 273, 274), (252, 251, 266, 267), (260, 259, 274, 275), (253, 252, 267, 268), (261, 260, 275, 276), (254, 253, 268, 269), (262, 261, 276, 277), (255, 254, 269, 270), (263, 262, 277, 278), (275, 274, 289, 290), (268, 267, 282, 283), (276, 275, 290, 291), (269, 268, 283, 284), (277, 276, 291, 292), (270, 269, 284, 285), (278, 277, 292, 293), (271, 270, 285, 286), (279, 278, 293, 294), (272, 271, 286, 287), (280, 279, 294, 295), (273, 272, 287, 288), (266, 296, 281), (205, 280, 295), (274, 273, 288, 289), (267, 266, 281, 282), (294, 293, 309, 310), (287, 286, 302, 303), (295, 294, 310, 311), (288, 287, 303, 304), (281, 296, 297), (205, 295, 311), (289, 288, 304, 305), (282, 281, 297, 298), (290, 289, 305, 306), (283, 282, 298, 299), (291, 290, 306, 307), (284, 283, 299, 300), (292, 291, 307, 308), (285, 284, 300, 301), (293, 292, 308, 309), (286, 285, 301, 302), (307, 306, 321, 322), (300, 299, 314, 315), (308, 307, 322, 323), (301, 300, 315, 316), (309, 308, 323, 324), (302, 301, 316, 317), (310, 309, 324, 325), (303, 302, 317, 318), (311, 310, 325, 326), (304, 303, 318, 319), (297, 296, 312), (205, 311, 326), (305, 304, 319, 320), (298, 297, 312, 313), (306, 305, 320, 321), (299, 298, 313, 314), (326, 325, 340, 341), (319, 318, 333, 334), (312, 296, 327), (205, 326, 341), (320, 319, 334, 335), (313, 312, 327, 328), (321, 320, 335, 336), (314, 313, 328, 329), (322, 321, 336, 337), (315, 314, 329, 330), (323, 322, 337, 338), (316, 315, 330, 331), (324, 323, 338, 339), (317, 316, 331, 332), (325, 324, 339, 340), (318, 317, 332, 333), (330, 329, 344, 345), (338, 337, 352, 353), (331, 330, 345, 346), (339, 338, 353, 354), (332, 331, 346, 347), (340, 339, 354, 355), (333, 332, 347, 348), (341, 340, 355, 356), (334, 333, 348, 349), (327, 296, 342), (205, 341, 356), (335, 334, 349, 350), (328, 327, 342, 343), (336, 335, 350, 351), (329, 328, 343, 344), (337, 336, 351, 352), (349, 348, 363, 364), (342, 296, 357), (205, 356, 371), (350, 349, 364, 365), (343, 342, 357, 358), (351, 350, 365, 366), (344, 343, 358, 359), (352, 351, 366, 367), (345, 344, 359, 360), (353, 352, 367, 368), (346, 345, 360, 361), (354, 353, 368, 369), (347, 346, 361, 362), (355, 354, 369, 370), (348, 347, 362, 363), (356, 355, 370, 371), (368, 367, 382, 383), (361, 360, 375, 376), (369, 368, 383, 384), (362, 361, 376, 377), (370, 369, 384, 385), (363, 362, 377, 378), (371, 370, 385, 386), (364, 363, 378, 379), (357, 296, 372), (205, 371, 386), (365, 364, 379, 380), (358, 357, 372, 373), (366, 365, 380, 381), (359, 358, 373, 374), (367, 366, 381, 382), (360, 359, 374, 375), (372, 296, 387), (205, 386, 401), (380, 379, 394, 395), (373, 372, 387, 388), (381, 380, 395, 396), (374, 373, 388, 389), (382, 381, 396, 397), (375, 374, 389, 390), (383, 382, 397, 398), (376, 375, 390, 391), (384, 383, 398, 399), (377, 376, 391, 392), (385, 384, 399, 400), (378, 377, 392, 393), (386, 385, 400, 401), (379, 378, 393, 394), (391, 390, 405, 406), (399, 398, 413, 414), (392, 391, 406, 523, 407), (400, 399, 414, 415), (393, 392, 407, 408), (401, 400, 415, 416), (394, 393, 408, 409), (387, 296, 402), (205, 401, 416), (395, 394, 409, 410), (388, 387, 402, 403), (396, 395, 410, 411), (389, 388, 403, 404), (397, 396, 411, 412), (390, 389, 404, 405), (398, 397, 412, 413), (410, 409, 424, 425), (403, 402, 417, 418), (411, 410, 425, 426), (404, 403, 418, 419), (412, 411, 426, 427), (405, 404, 419, 420), (413, 412, 427, 428), (406, 405, 420, 421, 527), (414, 413, 428, 429), (573, 527, 421, 524), (415, 414, 429, 430), (525, 528, 422), (416, 415, 430, 431), (409, 408, 423, 526, 424), (402, 296, 417), (205, 416, 431), (429, 428, 443, 444), (572, 534, 436, 529), (430, 429, 444, 445), (571, 533, 437, 530), (431, 430, 445, 446), (570, 535, 438, 531), (417, 296, 432), (205, 431, 446), (532, 536, 439), (418, 417, 432, 433), (426, 425, 440, 441), (419, 418, 433, 434), (427, 426, 441, 442), (420, 419, 434, 435), (428, 427, 442, 443), (421, 420, 435, 436, 534), (441, 440, 541, 455, 456), (434, 433, 448, 449), (442, 441, 456, 457), (435, 434, 449, 450), (443, 442, 457, 458), (436, 435, 450, 451, 542), (444, 443, 458, 459), (569, 542, 451, 537), (445, 444, 459, 460), (568, 543, 452, 538), (446, 445, 460, 461), (567, 544, 453, 539), (432, 296, 447), (205, 446, 461), (566, 545, 454, 540), (433, 432, 447, 448), (460, 459, 474, 475), (565, 551, 467, 547), (461, 460, 475, 476), (564, 550, 468, 548), (447, 296, 462), (205, 461, 476), (563, 552, 469, 549), (448, 447, 462, 463), (456, 455, 553, 470, 471), (449, 448, 463, 464), (457, 456, 471, 472), (450, 449, 464, 465), (458, 457, 472, 473), (451, 450, 465, 466, 554), (459, 458, 473, 474), (562, 554, 466, 546), (464, 463, 1, 2), (472, 471, 477, 478), (465, 464, 2, 3), (473, 472, 478, 479), (466, 465, 3, 4, 555), (474, 473, 479, 9), (561, 555, 4, 482), (475, 474, 9, 480), (560, 556, 5, 483), (476, 475, 480, 481), (559, 557, 6, 484), (462, 296, 0), (205, 476, 481), (549, 469, 558), (463, 462, 0, 1), (471, 470, 8, 477), (470, 549, 558, 7, 8), (558, 559, 484, 7), (469, 548, 559, 558), (548, 468, 557, 559), (557, 560, 483, 6), (468, 547, 560, 557), (547, 467, 556, 560), (556, 561, 482, 5), (467, 546, 561, 556), (546, 466, 555, 561), (551, 562, 546, 467), (452, 537, 562, 551), (537, 451, 554, 562), (553, 563, 549, 470), (455, 540, 563, 553), (540, 454, 552, 563), (552, 564, 548, 469), (454, 539, 564, 552), (539, 453, 550, 564), (550, 565, 547, 468), (453, 538, 565, 550), (538, 452, 551, 565), (541, 566, 540, 455), (440, 532, 566, 541), (532, 439, 545, 566), (545, 567, 539, 454), (439, 531, 567, 545), (531, 438, 544, 567), (544, 568, 538, 453), (438, 530, 568, 544), (530, 437, 543, 568), (543, 569, 537, 452), (437, 529, 569, 543), (529, 436, 542, 569), (425, 424, 536, 532, 440), (536, 570, 531, 439), (424, 526, 570, 536), (526, 423, 535, 570), (535, 571, 530, 438), (423, 525, 571, 535), (525, 422, 533, 571), (533, 572, 529, 437), (422, 524, 572, 533), (524, 421, 534, 572), (408, 407, 528, 525, 423), (528, 573, 524, 422), (407, 523, 573, 528), (523, 406, 527, 573), (522, 574, 518, 77), (62, 511, 574, 522), (511, 61, 521, 574), (521, 575, 517, 76), (61, 510, 575, 521), (510, 60, 519, 575), (519, 576, 516, 75), (60, 509, 576, 519), (509, 59, 520, 576), (515, 577, 511, 62), (47, 503, 577, 515), (503, 46, 514, 577), (514, 578, 510, 61), (46, 502, 578, 514), (502, 45, 513, 578), (513, 579, 509, 60), (45, 501, 579, 513), (501, 44, 512, 579), (44, 500, 512), (505, 580, 500, 44), (29, 492, 580, 505), (492, 28, 508, 580), (507, 581, 503, 47), (32, 495, 581, 507), (495, 31, 506, 581), (506, 582, 502, 46), (31, 494, 582, 506), (494, 30, 504, 582), (504, 583, 501, 45), (30, 493, 583, 504), (493, 29, 505, 583), (496, 584, 495, 32), (17, 487, 584, 496), (487, 16, 499, 584), (499, 585, 494, 31), (16, 486, 585, 499), (486, 15, 498, 585), (498, 586, 493, 30), (15, 485, 586, 498), (485, 14, 497, 586), (14, 13, 28, 492, 497), (491, 587, 487, 17), (7, 484, 587, 491), (484, 6, 490, 587), (490, 588, 486, 16), (6, 483, 588, 490), (483, 5, 489, 588), (489, 589, 485, 15), (5, 482, 589, 489), (482, 4, 488, 589)])
_uv = me_sphere.uv_layers.new(name='UVMap')
_uv.uv.foreach_set('vector', [0.75, 0.375, 0.75, 0.4375, 0.7188, 0.4375, 0.7188, 0.375, 0.75, 0.8125, 0.75, 0.875, 0.7188, 0.875, 0.7188, 0.8125, 0.75, 0.3125, 0.75, 0.375, 0.7188, 0.375, 0.7188, 0.3125, 0.75, 0.75, 0.75, 0.8125, 0.7188, 0.8125, 0.7188, 0.75, 0.75, 0.25, 0.75, 0.3125, 0.7188, 0.3125, 0.7188, 0.25, 0.75, 0.6875, 0.75, 0.75, 0.7188, 0.75, 0.7188, 0.6875, 0.7344, 0.6875, 0.75, 0.1875, 0.75, 0.25, 0.7188, 0.25, 0.7188, 0.1875, 0.7344, 0.6562, 0.7344, 0.6875, 0.7188, 0.6875, 0.7188, 0.6562, 0.75, 0.125, 0.75, 0.1875, 0.7188, 0.1875, 0.7188, 0.125, 0.7344, 0.5938, 0.7344, 0.625, 0.7188, 0.625, 0.7188, 0.5938, 0.75, 0.0625, 0.75, 0.125, 0.7188, 0.125, 0.7187, 0.0625, 0.7344, 0.5312, 0.7344, 0.5625, 0.7188, 0.5625, 0.7188, 0.5312, 0.75, 0.9375, 0.7344, 1.0, 0.7187, 0.9375, 0.7344, 0.0, 0.75, 0.0625, 0.7187, 0.0625, 0.75, 0.4375, 0.75, 0.5, 0.7344, 0.5, 0.7188, 0.5, 0.7188, 0.4375, 0.75, 0.875, 0.75, 0.9375, 0.7187, 0.9375, 0.7188, 0.875, 0.7031, 0.0, 0.7187, 0.0625, 0.6875, 0.0625, 0.7188, 0.4375, 0.7188, 0.5, 0.7031, 0.5, 0.6875, 0.5, 0.6875, 0.4375, 0.7188, 0.875, 0.7187, 0.9375, 0.6875, 0.9375, 0.6875, 0.875, 0.7188, 0.375, 0.7188, 0.4375, 0.6875, 0.4375, 0.6875, 0.375, 0.7188, 0.8125, 0.7188, 0.875, 0.6875, 0.875, 0.6875, 0.8125, 0.7188, 0.3125, 0.7188, 0.375, 0.6875, 0.375, 0.6875, 0.3125, 0.7188, 0.75, 0.7188, 0.8125, 0.6875, 0.8125, 0.6875, 0.75, 0.7188, 0.25, 0.7188, 0.3125, 0.6875, 0.3125, 0.6875, 0.25, 0.7031, 0.6875, 0.6875, 0.7188, 0.6875, 0.6875, 0.7188, 0.1875, 0.7188, 0.25, 0.6875, 0.25, 0.6875, 0.1875, 0.7031, 0.6562, 0.7031, 0.6875, 0.6875, 0.6875, 0.6875, 0.6562, 0.7188, 0.125, 0.7188, 0.1875, 0.6875, 0.1875, 0.6875, 0.125, 0.7031, 0.5938, 0.7031, 0.625, 0.6875, 0.625, 0.6875, 0.5938, 0.7187, 0.0625, 0.7188, 0.125, 0.6875, 0.125, 0.6875, 0.0625, 0.7031, 0.5312, 0.7031, 0.5625, 0.6875, 0.5625, 0.6875, 0.5312, 0.7187, 0.9375, 0.7031, 1.0, 0.6875, 0.9375, 0.6875, 0.1875, 0.6875, 0.25, 0.6562, 0.25, 0.6562, 0.1875, 0.6719, 0.6562, 0.6719, 0.6875, 0.6562, 0.6875, 0.6562, 0.6562, 0.6875, 0.125, 0.6875, 0.1875, 0.6562, 0.1875, 0.6562, 0.125, 0.6719, 0.5938, 0.6719, 0.625, 0.6562, 0.625, 0.6562, 0.5938, 0.6875, 0.0625, 0.6875, 0.125, 0.6562, 0.125, 0.6562, 0.0625, 0.6719, 0.5312, 0.6719, 0.5625, 0.6562, 0.5625, 0.6562, 0.5312, 0.6875, 0.9375, 0.6719, 1.0, 0.6562, 0.9375, 0.6719, 0.0, 0.6875, 0.0625, 0.6562, 0.0625, 0.6875, 0.4375, 0.6875, 0.5, 0.6719, 0.5, 0.6562, 0.5, 0.6562, 0.4375, 0.6875, 0.875, 0.6875, 0.9375, 0.6562, 0.9375, 0.6562, 0.875, 0.6875, 0.375, 0.6875, 0.4375, 0.6562, 0.4375, 0.6562, 0.375, 0.6875, 0.8125, 0.6875, 0.875, 0.6562, 0.875, 0.6562, 0.8125, 0.6875, 0.3125, 0.6875, 0.375, 0.6562, 0.375, 0.6562, 0.3125, 0.6875, 0.75, 0.6875, 0.8125, 0.6562, 0.8125, 0.6562, 0.75, 0.6719, 0.75, 0.6875, 0.25, 0.6875, 0.3125, 0.6562, 0.3125, 0.6562, 0.25, 0.6719, 0.7188, 0.6719, 0.75, 0.6562, 0.75, 0.6562, 0.7188, 0.6562, 0.875, 0.6562, 0.9375, 0.625, 0.9375, 0.625, 0.875, 0.6562, 0.375, 0.6562, 0.4375, 0.625, 0.4375, 0.625, 0.375, 0.6562, 0.8125, 0.6562, 0.875, 0.625, 0.875, 0.625, 0.8125, 0.6562, 0.3125, 0.6562, 0.375, 0.625, 0.375, 0.625, 0.3125, 0.6562, 0.75, 0.6562, 0.8125, 0.625, 0.8125, 0.625, 0.75, 0.6562, 0.25, 0.6562, 0.3125, 0.625, 0.3125, 0.625, 0.25, 0.6562, 0.7188, 0.6562, 0.75, 0.625, 0.75, 0.625, 0.6875, 0.6406, 0.6875, 0.6562, 0.1875, 0.6562, 0.25, 0.625, 0.25, 0.625, 0.1875, 0.6406, 0.6562, 0.6406, 0.6875, 0.625, 0.6875, 0.625, 0.6562, 0.6562, 0.125, 0.6562, 0.1875, 0.625, 0.1875, 0.625, 0.125, 0.6406, 0.5938, 0.6406, 0.625, 0.625, 0.625, 0.625, 0.5938, 0.6562, 0.0625, 0.6562, 0.125, 0.625, 0.125, 0.625, 0.0625, 0.6406, 0.5312, 0.6406, 0.5625, 0.625, 0.5625, 0.625, 0.5312, 0.6562, 0.9375, 0.6406, 1.0, 0.625, 0.9375, 0.6406, 0.0, 0.6562, 0.0625, 0.625, 0.0625, 0.6562, 0.4375, 0.6562, 0.5, 0.6406, 0.5, 0.625, 0.5, 0.625, 0.4375, 0.6094, 0.6562, 0.6094, 0.6875, 0.5937, 0.6875, 0.5937, 0.6562, 0.625, 0.125, 0.625, 0.1875, 0.5937, 0.1875, 0.5937, 0.125, 0.6094, 0.5938, 0.6094, 0.625, 0.5937, 0.625, 0.5937, 0.5938, 0.625, 0.0625, 0.625, 0.125, 0.5937, 0.125, 0.5937, 0.0625, 0.6094, 0.5312, 0.6094, 0.5625, 0.5937, 0.5625, 0.5937, 0.5312, 0.625, 0.9375, 0.6094, 1.0, 0.5937, 0.9375, 0.6094, 0.0, 0.625, 0.0625, 0.5937, 0.0625, 0.625, 0.4375, 0.625, 0.5, 0.6094, 0.5, 0.5937, 0.5, 0.5937, 0.4375, 0.625, 0.875, 0.625, 0.9375, 0.5937, 0.9375, 0.5937, 0.875, 0.625, 0.375, 0.625, 0.4375, 0.5937, 0.4375, 0.5937, 0.375, 0.625, 0.8125, 0.625, 0.875, 0.5937, 0.875, 0.5937, 0.8125, 0.625, 0.3125, 0.625, 0.375, 0.5937, 0.375, 0.5937, 0.3125, 0.625, 0.75, 0.625, 0.8125, 0.5937, 0.8125, 0.5937, 0.75, 0.625, 0.25, 0.625, 0.3125, 0.5937, 0.3125, 0.5937, 0.25, 0.625, 0.6875, 0.625, 0.75, 0.5937, 0.75, 0.5937, 0.6875, 0.6094, 0.6875, 0.625, 0.1875, 0.625, 0.25, 0.5937, 0.25, 0.5937, 0.1875, 0.5937, 0.375, 0.5937, 0.4375, 0.5625, 0.4375, 0.5625, 0.375, 0.5937, 0.8125, 0.5937, 0.875, 0.5625, 0.875, 0.5625, 0.8125, 0.5937, 0.3125, 0.5937, 0.375, 0.5625, 0.375, 0.5625, 0.3125, 0.5937, 0.75, 0.5937, 0.8125, 0.5625, 0.8125, 0.5625, 0.75, 0.5937, 0.25, 0.5937, 0.3125, 0.5625, 0.3125, 0.5625, 0.25, 0.5937, 0.6875, 0.5937, 0.75, 0.5625, 0.75, 0.5625, 0.6875, 0.5937, 0.1875, 0.5937, 0.25, 0.5625, 0.25, 0.5625, 0.1875, 0.5937, 0.625, 0.5937, 0.6562, 0.5937, 0.6875, 0.5625, 0.6875, 0.5625, 0.625, 0.5937, 0.125, 0.5937, 0.1875, 0.5625, 0.1875, 0.5625, 0.125, 0.5937, 0.5625, 0.5937, 0.5938, 0.5937, 0.625, 0.5625, 0.625, 0.5625, 0.5625, 0.5937, 0.0625, 0.5937, 0.125, 0.5625, 0.125, 0.5625, 0.0625, 0.5937, 0.5, 0.5937, 0.5312, 0.5937, 0.5625, 0.5625, 0.5625, 0.5625, 0.5, 0.5937, 0.9375, 0.5781, 1.0, 0.5625, 0.9375, 0.5781, 0.0, 0.5937, 0.0625, 0.5625, 0.0625, 0.5937, 0.4375, 0.5937, 0.5, 0.5625, 0.5, 0.5625, 0.4375, 0.5937, 0.875, 0.5937, 0.9375, 0.5625, 0.9375, 0.5625, 0.875, 0.5625, 0.125, 0.5625, 0.1875, 0.5312, 0.1875, 0.5312, 0.125, 0.5625, 0.5625, 0.5625, 0.625, 0.5312, 0.625, 0.5312, 0.5625, 0.5625, 0.0625, 0.5625, 0.125, 0.5312, 0.125, 0.5312, 0.0625, 0.5625, 0.5, 0.5625, 0.5625, 0.5312, 0.5625, 0.5312, 0.5, 0.5625, 0.9375, 0.5469, 1.0, 0.5312, 0.9375, 0.5469, 0.0, 0.5625, 0.0625, 0.5312, 0.0625, 0.5625, 0.4375, 0.5625, 0.5, 0.5312, 0.5, 0.5312, 0.4375, 0.5625, 0.875, 0.5625, 0.9375, 0.5312, 0.9375, 0.5312, 0.875, 0.5625, 0.375, 0.5625, 0.4375, 0.5312, 0.4375, 0.5312, 0.375, 0.5625, 0.8125, 0.5625, 0.875, 0.5312, 0.875, 0.5312, 0.8125, 0.5625, 0.3125, 0.5625, 0.375, 0.5312, 0.375, 0.5312, 0.3125, 0.5625, 0.75, 0.5625, 0.8125, 0.5312, 0.8125, 0.5312, 0.75, 0.5625, 0.25, 0.5625, 0.3125, 0.5312, 0.3125, 0.5312, 0.25, 0.5625, 0.6875, 0.5625, 0.75, 0.5312, 0.75, 0.5312, 0.6875, 0.5625, 0.1875, 0.5625, 0.25, 0.5312, 0.25, 0.5312, 0.1875, 0.5625, 0.625, 0.5625, 0.6875, 0.5312, 0.6875, 0.5312, 0.625, 0.5312, 0.8125, 0.5312, 0.875, 0.5, 0.875, 0.5, 0.8125, 0.5312, 0.3125, 0.5312, 0.375, 0.5, 0.375, 0.5, 0.3125, 0.5312, 0.75, 0.5312, 0.8125, 0.5, 0.8125, 0.5, 0.75, 0.5312, 0.25, 0.5312, 0.3125, 0.5, 0.3125, 0.5, 0.25, 0.5312, 0.6875, 0.5312, 0.75, 0.5, 0.75, 0.5, 0.6875, 0.5312, 0.1875, 0.5312, 0.25, 0.5, 0.25, 0.5, 0.1875, 0.5312, 0.625, 0.5312, 0.6875, 0.5, 0.6875, 0.5, 0.625, 0.5312, 0.125, 0.5312, 0.1875, 0.5, 0.1875, 0.5, 0.125, 0.5312, 0.5625, 0.5312, 0.625, 0.5, 0.625, 0.5, 0.5625, 0.5312, 0.0625, 0.5312, 0.125, 0.5, 0.125, 0.5, 0.0625, 0.5312, 0.5, 0.5312, 0.5625, 0.5, 0.5625, 0.5, 0.5, 0.5312, 0.9375, 0.5156, 1.0, 0.5, 0.9375, 0.5156, 0.0, 0.5312, 0.0625, 0.5, 0.0625, 0.5312, 0.4375, 0.5312, 0.5, 0.5, 0.5, 0.5, 0.4375, 0.5312, 0.875, 0.5312, 0.9375, 0.5, 0.9375, 0.5, 0.875, 0.5312, 0.375, 0.5312, 0.4375, 0.5, 0.4375, 0.5, 0.375, 0.5, 0.5625, 0.5, 0.625, 0.4687, 0.625, 0.4687, 0.5625, 0.5, 0.0625, 0.5, 0.125, 0.4687, 0.125, 0.4687, 0.0625, 0.5, 0.5, 0.5, 0.5625, 0.4687, 0.5625, 0.4687, 0.5, 0.5, 0.9375, 0.4844, 1.0, 0.4687, 0.9375, 0.4844, 0.0, 0.5, 0.0625, 0.4687, 0.0625, 0.5, 0.4375, 0.5, 0.5, 0.4687, 0.5, 0.4687, 0.4375, 0.5, 0.875, 0.5, 0.9375, 0.4687, 0.9375, 0.4687, 0.875, 0.5, 0.375, 0.5, 0.4375, 0.4687, 0.4375, 0.4687, 0.375, 0.5, 0.8125, 0.5, 0.875, 0.4687, 0.875, 0.4687, 0.8125, 0.5, 0.3125, 0.5, 0.375, 0.4687, 0.375, 0.4687, 0.3125, 0.5, 0.75, 0.5, 0.8125, 0.4687, 0.8125, 0.4687, 0.75, 0.5, 0.25, 0.5, 0.3125, 0.4687, 0.3125, 0.4687, 0.25, 0.5, 0.6875, 0.5, 0.75, 0.4687, 0.75, 0.4687, 0.6875, 0.5, 0.1875, 0.5, 0.25, 0.4687, 0.25, 0.4687, 0.1875, 0.5, 0.625, 0.5, 0.6875, 0.4687, 0.6875, 0.4687, 0.625, 0.5, 0.125, 0.5, 0.1875, 0.4687, 0.1875, 0.4687, 0.125, 0.4687, 0.3125, 0.4687, 0.375, 0.4375, 0.375, 0.4375, 0.3125, 0.4687, 0.75, 0.4687, 0.8125, 0.4375, 0.8125, 0.4375, 0.75, 0.4687, 0.25, 0.4687, 0.3125, 0.4375, 0.3125, 0.4375, 0.25, 0.4687, 0.6875, 0.4687, 0.75, 0.4375, 0.75, 0.4375, 0.6875, 0.4687, 0.1875, 0.4687, 0.25, 0.4375, 0.25, 0.4375, 0.1875, 0.4687, 0.625, 0.4687, 0.6875, 0.4375, 0.6875, 0.4375, 0.625, 0.4687, 0.125, 0.4687, 0.1875, 0.4375, 0.1875, 0.4375, 0.125, 0.4687, 0.5625, 0.4687, 0.625, 0.4375, 0.625, 0.4375, 0.5625, 0.4687, 0.0625, 0.4687, 0.125, 0.4375, 0.125, 0.4375, 0.0625, 0.4687, 0.5, 0.4687, 0.5625, 0.4375, 0.5625, 0.4375, 0.5, 0.4687, 0.9375, 0.4531, 1.0, 0.4375, 0.9375, 0.4531, 0.0, 0.4687, 0.0625, 0.4375, 0.0625, 0.4687, 0.4375, 0.4687, 0.5, 0.4375, 0.5, 0.4375, 0.4375, 0.4687, 0.875, 0.4687, 0.9375, 0.4375, 0.9375, 0.4375, 0.875, 0.4687, 0.375, 0.4687, 0.4375, 0.4375, 0.4375, 0.4375, 0.375, 0.4687, 0.8125, 0.4687, 0.875, 0.4375, 0.875, 0.4375, 0.8125, 0.4375, 0.0625, 0.4375, 0.125, 0.4062, 0.125, 0.4062, 0.0625, 0.4375, 0.5, 0.4375, 0.5625, 0.4062, 0.5625, 0.4062, 0.5, 0.4375, 0.9375, 0.4219, 1.0, 0.4062, 0.9375, 0.4219, 0.0, 0.4375, 0.0625, 0.4062, 0.0625, 0.4375, 0.4375, 0.4375, 0.5, 0.4062, 0.5, 0.4062, 0.4375, 0.4375, 0.875, 0.4375, 0.9375, 0.4062, 0.9375, 0.4062, 0.875, 0.4375, 0.375, 0.4375, 0.4375, 0.4062, 0.4375, 0.4062, 0.375, 0.4375, 0.8125, 0.4375, 0.875, 0.4062, 0.875, 0.4062, 0.8125, 0.4375, 0.3125, 0.4375, 0.375, 0.4062, 0.375, 0.4062, 0.3125, 0.4375, 0.75, 0.4375, 0.8125, 0.4062, 0.8125, 0.4062, 0.75, 0.4375, 0.25, 0.4375, 0.3125, 0.4062, 0.3125, 0.4062, 0.25, 0.4375, 0.6875, 0.4375, 0.75, 0.4062, 0.75, 0.4062, 0.6875, 0.4375, 0.1875, 0.4375, 0.25, 0.4062, 0.25, 0.4062, 0.1875, 0.4375, 0.625, 0.4375, 0.6875, 0.4062, 0.6875, 0.4062, 0.625, 0.4375, 0.125, 0.4375, 0.1875, 0.4062, 0.1875, 0.4062, 0.125, 0.4375, 0.5625, 0.4375, 0.625, 0.4062, 0.625, 0.4062, 0.5625, 0.4062, 0.25, 0.4062, 0.3125, 0.375, 0.3125, 0.375, 0.25, 0.4062, 0.6875, 0.4062, 0.75, 0.375, 0.75, 0.375, 0.6875, 0.4062, 0.1875, 0.4062, 0.25, 0.375, 0.25, 0.375, 0.1875, 0.4062, 0.625, 0.4062, 0.6875, 0.375, 0.6875, 0.375, 0.625, 0.4062, 0.125, 0.4062, 0.1875, 0.375, 0.1875, 0.375, 0.125, 0.4062, 0.5625, 0.4062, 0.625, 0.375, 0.625, 0.375, 0.5625, 0.4062, 0.0625, 0.4062, 0.125, 0.375, 0.125, 0.375, 0.0625, 0.4062, 0.5, 0.4062, 0.5625, 0.375, 0.5625, 0.375, 0.5, 0.4062, 0.9375, 0.3906, 1.0, 0.375, 0.9375, 0.3906, 0.0, 0.4062, 0.0625, 0.375, 0.0625, 0.4062, 0.4375, 0.4062, 0.5, 0.375, 0.5, 0.375, 0.4375, 0.4062, 0.875, 0.4062, 0.9375, 0.375, 0.9375, 0.375, 0.875, 0.4062, 0.375, 0.4062, 0.4375, 0.375, 0.4375, 0.375, 0.375, 0.4062, 0.8125, 0.4062, 0.875, 0.375, 0.875, 0.375, 0.8125, 0.4062, 0.3125, 0.4062, 0.375, 0.375, 0.375, 0.375, 0.3125, 0.4062, 0.75, 0.4062, 0.8125, 0.375, 0.8125, 0.375, 0.75, 0.375, 0.9375, 0.3594, 1.0, 0.3437, 0.9375, 0.3594, 0.0, 0.375, 0.0625, 0.3437, 0.0625, 0.375, 0.4375, 0.375, 0.5, 0.3437, 0.5, 0.3437, 0.4375, 0.375, 0.875, 0.375, 0.9375, 0.3437, 0.9375, 0.3437, 0.875, 0.375, 0.375, 0.375, 0.4375, 0.3437, 0.4375, 0.3437, 0.375, 0.375, 0.8125, 0.375, 0.875, 0.3437, 0.875, 0.3437, 0.8125, 0.375, 0.3125, 0.375, 0.375, 0.3437, 0.375, 0.3437, 0.3125, 0.375, 0.75, 0.375, 0.8125, 0.3437, 0.8125, 0.3437, 0.75, 0.375, 0.25, 0.375, 0.3125, 0.3437, 0.3125, 0.3437, 0.25, 0.375, 0.6875, 0.375, 0.75, 0.3437, 0.75, 0.3437, 0.6875, 0.375, 0.1875, 0.375, 0.25, 0.3437, 0.25, 0.3437, 0.1875, 0.375, 0.625, 0.375, 0.6875, 0.3437, 0.6875, 0.3437, 0.625, 0.375, 0.125, 0.375, 0.1875, 0.3437, 0.1875, 0.3437, 0.125, 0.375, 0.5625, 0.375, 0.625, 0.3437, 0.625, 0.3437, 0.5625, 0.375, 0.0625, 0.375, 0.125, 0.3437, 0.125, 0.3437, 0.0625, 0.375, 0.5, 0.375, 0.5625, 0.3437, 0.5625, 0.3437, 0.5, 0.3437, 0.6875, 0.3437, 0.75, 0.3125, 0.75, 0.3125, 0.6875, 0.3437, 0.1875, 0.3437, 0.25, 0.3125, 0.25, 0.3125, 0.1875, 0.3437, 0.625, 0.3437, 0.6875, 0.3125, 0.6875, 0.3125, 0.625, 0.3437, 0.125, 0.3437, 0.1875, 0.3125, 0.1875, 0.3125, 0.125, 0.3437, 0.5625, 0.3437, 0.625, 0.3125, 0.625, 0.3125, 0.5625, 0.3437, 0.0625, 0.3437, 0.125, 0.3125, 0.125, 0.3125, 0.0625, 0.3437, 0.5, 0.3437, 0.5625, 0.3125, 0.5625, 0.3125, 0.5, 0.3437, 0.9375, 0.3281, 1.0, 0.3125, 0.9375, 0.3281, 0.0, 0.3437, 0.0625, 0.3125, 0.0625, 0.3437, 0.4375, 0.3437, 0.5, 0.3125, 0.5, 0.3125, 0.4375, 0.3437, 0.875, 0.3437, 0.9375, 0.3125, 0.9375, 0.3125, 0.875, 0.3437, 0.375, 0.3437, 0.4375, 0.3125, 0.4375, 0.3125, 0.375, 0.3437, 0.8125, 0.3437, 0.875, 0.3125, 0.875, 0.3125, 0.8125, 0.3437, 0.3125, 0.3437, 0.375, 0.3125, 0.375, 0.3125, 0.3125, 0.3437, 0.75, 0.3437, 0.8125, 0.3125, 0.8125, 0.3125, 0.75, 0.3437, 0.25, 0.3437, 0.3125, 0.3125, 0.3125, 0.3125, 0.25, 0.3125, 0.4375, 0.3125, 0.5, 0.2812, 0.5, 0.2812, 0.4375, 0.3125, 0.875, 0.3125, 0.9375, 0.2812, 0.9375, 0.2812, 0.875, 0.3125, 0.375, 0.3125, 0.4375, 0.2812, 0.4375, 0.2812, 0.375, 0.3125, 0.8125, 0.3125, 0.875, 0.2812, 0.875, 0.2812, 0.8125, 0.3125, 0.3125, 0.3125, 0.375, 0.2812, 0.375, 0.2812, 0.3125, 0.3125, 0.75, 0.3125, 0.8125, 0.2812, 0.8125, 0.2812, 0.75, 0.3125, 0.25, 0.3125, 0.3125, 0.2812, 0.3125, 0.2812, 0.25, 0.3125, 0.6875, 0.3125, 0.75, 0.2812, 0.75, 0.2812, 0.6875, 0.3125, 0.1875, 0.3125, 0.25, 0.2812, 0.25, 0.2812, 0.1875, 0.3125, 0.625, 0.3125, 0.6875, 0.2812, 0.6875, 0.2812, 0.625, 0.3125, 0.125, 0.3125, 0.1875, 0.2812, 0.1875, 0.2812, 0.125, 0.3125, 0.5625, 0.3125, 0.625, 0.2812, 0.625, 0.2812, 0.5625, 0.3125, 0.0625, 0.3125, 0.125, 0.2812, 0.125, 0.2812, 0.0625, 0.3125, 0.5, 0.3125, 0.5625, 0.2812, 0.5625, 0.2812, 0.5, 0.3125, 0.9375, 0.2969, 1.0, 0.2812, 0.9375, 0.2969, 0.0, 0.3125, 0.0625, 0.2812, 0.0625, 0.2812, 0.1875, 0.2812, 0.25, 0.25, 0.25, 0.25, 0.1875, 0.2812, 0.625, 0.2812, 0.6875, 0.25, 0.6875, 0.25, 0.625, 0.2812, 0.125, 0.2812, 0.1875, 0.25, 0.1875, 0.25, 0.125, 0.2812, 0.5625, 0.2812, 0.625, 0.25, 0.625, 0.25, 0.5625, 0.2812, 0.0625, 0.2812, 0.125, 0.25, 0.125, 0.25, 0.0625, 0.2812, 0.5, 0.2812, 0.5625, 0.25, 0.5625, 0.25, 0.5, 0.2812, 0.9375, 0.2656, 1.0, 0.25, 0.9375, 0.2656, 0.0, 0.2812, 0.0625, 0.25, 0.0625, 0.2812, 0.4375, 0.2812, 0.5, 0.25, 0.5, 0.25, 0.4375, 0.2812, 0.875, 0.2812, 0.9375, 0.25, 0.9375, 0.25, 0.875, 0.2812, 0.375, 0.2812, 0.4375, 0.25, 0.4375, 0.25, 0.375, 0.2812, 0.8125, 0.2812, 0.875, 0.25, 0.875, 0.25, 0.8125, 0.2812, 0.3125, 0.2812, 0.375, 0.25, 0.375, 0.25, 0.3125, 0.2812, 0.75, 0.2812, 0.8125, 0.25, 0.8125, 0.25, 0.75, 0.2812, 0.25, 0.2812, 0.3125, 0.25, 0.3125, 0.25, 0.25, 0.2812, 0.6875, 0.2812, 0.75, 0.25, 0.75, 0.25, 0.6875, 0.25, 0.875, 0.25, 0.9375, 0.2188, 0.9375, 0.2188, 0.875, 0.25, 0.375, 0.25, 0.4375, 0.2187, 0.4375, 0.2188, 0.375, 0.25, 0.8125, 0.25, 0.875, 0.2188, 0.875, 0.2188, 0.8125, 0.25, 0.3125, 0.25, 0.375, 0.2188, 0.375, 0.2187, 0.3125, 0.25, 0.75, 0.25, 0.8125, 0.2188, 0.8125, 0.2187, 0.75, 0.25, 0.25, 0.25, 0.3125, 0.2187, 0.3125, 0.2187, 0.25, 0.25, 0.6875, 0.25, 0.75, 0.2187, 0.75, 0.2187, 0.6875, 0.25, 0.1875, 0.25, 0.25, 0.2187, 0.25, 0.2188, 0.1875, 0.25, 0.625, 0.25, 0.6875, 0.2187, 0.6875, 0.2188, 0.625, 0.25, 0.125, 0.25, 0.1875, 0.2188, 0.1875, 0.2188, 0.125, 0.25, 0.5625, 0.25, 0.625, 0.2188, 0.625, 0.2187, 0.5625, 0.25, 0.0625, 0.25, 0.125, 0.2188, 0.125, 0.2188, 0.0625, 0.25, 0.5, 0.25, 0.5625, 0.2187, 0.5625, 0.2187, 0.5, 0.25, 0.9375, 0.2344, 1.0, 0.2188, 0.9375, 0.2344, 0.0, 0.25, 0.0625, 0.2188, 0.0625, 0.25, 0.4375, 0.25, 0.5, 0.2187, 0.5, 0.2187, 0.4375, 0.2188, 0.625, 0.2187, 0.6875, 0.1875, 0.6875, 0.1875, 0.625, 0.2188, 0.125, 0.2188, 0.1875, 0.1875, 0.1875, 0.1875, 0.125, 0.2187, 0.5625, 0.2188, 0.625, 0.1875, 0.625, 0.1875, 0.5625, 0.2188, 0.0625, 0.2188, 0.125, 0.1875, 0.125, 0.1875, 0.0625, 0.2187, 0.5, 0.2187, 0.5625, 0.1875, 0.5625, 0.1875, 0.5, 0.2188, 0.9375, 0.2031, 1.0, 0.1875, 0.9375, 0.2031, 0.0, 0.2188, 0.0625, 0.1875, 0.0625, 0.2187, 0.4375, 0.2187, 0.5, 0.1875, 0.5, 0.1875, 0.4375, 0.2188, 0.875, 0.2188, 0.9375, 0.1875, 0.9375, 0.1875, 0.875, 0.2188, 0.375, 0.2187, 0.4375, 0.1875, 0.4375, 0.1875, 0.375, 0.2188, 0.8125, 0.2188, 0.875, 0.1875, 0.875, 0.1875, 0.8125, 0.2187, 0.3125, 0.2188, 0.375, 0.1875, 0.375, 0.1875, 0.3125, 0.2187, 0.75, 0.2188, 0.8125, 0.1875, 0.8125, 0.1875, 0.75, 0.2187, 0.25, 0.2187, 0.3125, 0.1875, 0.3125, 0.1875, 0.25, 0.2187, 0.6875, 0.2187, 0.75, 0.1875, 0.75, 0.1875, 0.6875, 0.2188, 0.1875, 0.2187, 0.25, 0.1875, 0.25, 0.1875, 0.1875, 0.1875, 0.375, 0.1875, 0.4375, 0.1562, 0.4375, 0.1563, 0.375, 0.1875, 0.8125, 0.1875, 0.875, 0.1563, 0.875, 0.1563, 0.8125, 0.1875, 0.3125, 0.1875, 0.375, 0.1563, 0.375, 0.1562, 0.3125, 0.1875, 0.75, 0.1875, 0.8125, 0.1563, 0.8125, 0.1563, 0.75, 0.1875, 0.25, 0.1875, 0.3125, 0.1562, 0.3125, 0.1563, 0.25, 0.1875, 0.6875, 0.1875, 0.75, 0.1563, 0.75, 0.1562, 0.6875, 0.1875, 0.1875, 0.1875, 0.25, 0.1563, 0.25, 0.1563, 0.1875, 0.1875, 0.625, 0.1875, 0.6875, 0.1562, 0.6875, 0.1563, 0.625, 0.1875, 0.125, 0.1875, 0.1875, 0.1563, 0.1875, 0.1563, 0.125, 0.1875, 0.5625, 0.1875, 0.625, 0.1563, 0.625, 0.1562, 0.5625, 0.1875, 0.0625, 0.1875, 0.125, 0.1563, 0.125, 0.1563, 0.0625, 0.1875, 0.5, 0.1875, 0.5625, 0.1562, 0.5625, 0.1562, 0.5, 0.1875, 0.9375, 0.1719, 1.0, 0.1563, 0.9375, 0.1719, 0.0, 0.1875, 0.0625, 0.1563, 0.0625, 0.1875, 0.4375, 0.1875, 0.5, 0.1562, 0.5, 0.1562, 0.4375, 0.1875, 0.875, 0.1875, 0.9375, 0.1563, 0.9375, 0.1563, 0.875, 0.1563, 0.125, 0.1563, 0.1875, 0.125, 0.1875, 0.125, 0.125, 0.1562, 0.5625, 0.1563, 0.625, 0.125, 0.625, 0.125, 0.5625, 0.1563, 0.0625, 0.1563, 0.125, 0.125, 0.125, 0.125, 0.0625, 0.1562, 0.5, 0.1562, 0.5625, 0.125, 0.5625, 0.125, 0.5, 0.1563, 0.9375, 0.1406, 1.0, 0.125, 0.9375, 0.1406, 0.0, 0.1563, 0.0625, 0.125, 0.0625, 0.1562, 0.4375, 0.1562, 0.5, 0.125, 0.5, 0.125, 0.4375, 0.1563, 0.875, 0.1563, 0.9375, 0.125, 0.9375, 0.125, 0.875, 0.1563, 0.375, 0.1562, 0.4375, 0.125, 0.4375, 0.125, 0.375, 0.1563, 0.8125, 0.1563, 0.875, 0.125, 0.875, 0.125, 0.8125, 0.1562, 0.3125, 0.1563, 0.375, 0.125, 0.375, 0.125, 0.3125, 0.1563, 0.75, 0.1563, 0.8125, 0.125, 0.8125, 0.125, 0.75, 0.1563, 0.25, 0.1562, 0.3125, 0.125, 0.3125, 0.125, 0.25, 0.1562, 0.6875, 0.1563, 0.75, 0.125, 0.75, 0.125, 0.6875, 0.1563, 0.1875, 0.1563, 0.25, 0.125, 0.25, 0.125, 0.1875, 0.1563, 0.625, 0.1562, 0.6875, 0.125, 0.6875, 0.125, 0.625, 0.125, 0.3125, 0.125, 0.375, 0.09375, 0.375, 0.09375, 0.3125, 0.125, 0.75, 0.125, 0.8125, 0.09375, 0.8125, 0.09375, 0.75, 0.125, 0.25, 0.125, 0.3125, 0.09375, 0.3125, 0.09375, 0.25, 0.125, 0.6875, 0.125, 0.75, 0.09375, 0.75, 0.09375, 0.6875, 0.125, 0.1875, 0.125, 0.25, 0.09375, 0.25, 0.09375, 0.1875, 0.125, 0.625, 0.125, 0.6875, 0.09375, 0.6875, 0.09375, 0.625, 0.125, 0.125, 0.125, 0.1875, 0.09375, 0.1875, 0.09375, 0.125, 0.125, 0.5625, 0.125, 0.625, 0.09375, 0.625, 0.09375, 0.5625, 0.125, 0.0625, 0.125, 0.125, 0.09375, 0.125, 0.09375, 0.0625, 0.125, 0.5, 0.125, 0.5625, 0.09375, 0.5625, 0.09375, 0.5, 0.125, 0.9375, 0.1094, 1.0, 0.09375, 0.9375, 0.1094, 0.0, 0.125, 0.0625, 0.09375, 0.0625, 0.125, 0.4375, 0.125, 0.5, 0.09375, 0.5, 0.09375, 0.4375, 0.125, 0.875, 0.125, 0.9375, 0.09375, 0.9375, 0.09375, 0.875, 0.125, 0.375, 0.125, 0.4375, 0.09375, 0.4375, 0.09375, 0.375, 0.125, 0.8125, 0.125, 0.875, 0.09375, 0.875, 0.09375, 0.8125, 0.09375, 0.0625, 0.09375, 0.125, 0.0625, 0.125, 0.0625, 0.0625, 0.09375, 0.5, 0.09375, 0.5625, 0.0625, 0.5625, 0.0625, 0.5, 0.09375, 0.9375, 0.07813, 1.0, 0.0625, 0.9375, 0.07813, 0.0, 0.09375, 0.0625, 0.0625, 0.0625, 0.09375, 0.4375, 0.09375, 0.5, 0.0625, 0.5, 0.0625, 0.4375, 0.09375, 0.875, 0.09375, 0.9375, 0.0625, 0.9375, 0.0625, 0.875, 0.09375, 0.375, 0.09375, 0.4375, 0.0625, 0.4375, 0.0625, 0.375, 0.09375, 0.8125, 0.09375, 0.875, 0.0625, 0.875, 0.0625, 0.8125, 0.09375, 0.3125, 0.09375, 0.375, 0.0625, 0.375, 0.0625, 0.3125, 0.09375, 0.75, 0.09375, 0.8125, 0.0625, 0.8125, 0.0625, 0.75, 0.09375, 0.25, 0.09375, 0.3125, 0.0625, 0.3125, 0.0625, 0.25, 0.09375, 0.6875, 0.09375, 0.75, 0.0625, 0.75, 0.0625, 0.6875, 0.09375, 0.1875, 0.09375, 0.25, 0.0625, 0.25, 0.0625, 0.1875, 0.09375, 0.625, 0.09375, 0.6875, 0.0625, 0.6875, 0.0625, 0.625, 0.09375, 0.125, 0.09375, 0.1875, 0.0625, 0.1875, 0.0625, 0.125, 0.09375, 0.5625, 0.09375, 0.625, 0.0625, 0.625, 0.0625, 0.5625, 0.0625, 0.75, 0.0625, 0.8125, 0.03125, 0.8125, 0.03125, 0.75, 0.0625, 0.25, 0.0625, 0.3125, 0.03125, 0.3125, 0.03125, 0.25, 0.0625, 0.6875, 0.0625, 0.75, 0.03125, 0.75, 0.03125, 0.6875, 0.0625, 0.1875, 0.0625, 0.25, 0.03125, 0.25, 0.03125, 0.1875, 0.0625, 0.625, 0.0625, 0.6875, 0.03125, 0.6875, 0.03125, 0.625, 0.0625, 0.125, 0.0625, 0.1875, 0.03125, 0.1875, 0.03125, 0.125, 0.0625, 0.5625, 0.0625, 0.625, 0.03125, 0.625, 0.03125, 0.5625, 0.0625, 0.0625, 0.0625, 0.125, 0.03125, 0.125, 0.03125, 0.0625, 0.0625, 0.5, 0.0625, 0.5625, 0.03125, 0.5625, 0.03125, 0.5, 0.0625, 0.9375, 0.04688, 1.0, 0.03125, 0.9375, 0.04688, 0.0, 0.0625, 0.0625, 0.03125, 0.0625, 0.0625, 0.4375, 0.0625, 0.5, 0.03125, 0.5, 0.03125, 0.4375, 0.0625, 0.875, 0.0625, 0.9375, 0.03125, 0.9375, 0.03125, 0.875, 0.0625, 0.375, 0.0625, 0.4375, 0.03125, 0.4375, 0.03125, 0.375, 0.0625, 0.8125, 0.0625, 0.875, 0.03125, 0.875, 0.03125, 0.8125, 0.0625, 0.3125, 0.0625, 0.375, 0.03125, 0.375, 0.03125, 0.3125, 0.03125, 0.5, 0.03125, 0.5625, 0.0, 0.5625, 0.0, 0.5, 0.03125, 0.9375, 0.01563, 1.0, 2.384e-07, 0.9375, 0.01563, 0.0, 0.03125, 0.0625, 2.384e-07, 0.0625, 0.03125, 0.4375, 0.03125, 0.5, 0.0, 0.5, 0.0, 0.4375, 0.03125, 0.875, 0.03125, 0.9375, 2.384e-07, 0.9375, 8.941e-08, 0.875, 0.03125, 0.375, 0.03125, 0.4375, 0.0, 0.4375, 5.96e-08, 0.375, 0.03125, 0.8125, 0.03125, 0.875, 8.941e-08, 0.875, 5.96e-08, 0.8125, 0.03125, 0.3125, 0.03125, 0.375, 5.96e-08, 0.375, 0.0, 0.3125, 0.03125, 0.75, 0.03125, 0.8125, 5.96e-08, 0.8125, 0.0, 0.75, 0.03125, 0.25, 0.03125, 0.3125, 0.0, 0.3125, 0.0, 0.25, 0.03125, 0.6875, 0.03125, 0.75, 0.0, 0.75, 0.0, 0.6875, 0.03125, 0.1875, 0.03125, 0.25, 0.0, 0.25, 5.96e-08, 0.1875, 0.03125, 0.625, 0.03125, 0.6875, 0.0, 0.6875, 5.96e-08, 0.625, 0.03125, 0.125, 0.03125, 0.1875, 5.96e-08, 0.1875, 8.941e-08, 0.125, 0.03125, 0.5625, 0.03125, 0.625, 5.96e-08, 0.625, 0.0, 0.5625, 0.03125, 0.0625, 0.03125, 0.125, 8.941e-08, 0.125, 2.384e-07, 0.0625, 1.0, 0.25, 1.0, 0.3125, 0.9688, 0.3125, 0.9688, 0.25, 1.0, 0.6875, 1.0, 0.75, 0.9688, 0.75, 0.9688, 0.6875, 1.0, 0.1875, 1.0, 0.25, 0.9688, 0.25, 0.9688, 0.1875, 1.0, 0.625, 1.0, 0.6875, 0.9688, 0.6875, 0.9688, 0.625, 1.0, 0.125, 1.0, 0.1875, 0.9688, 0.1875, 0.9688, 0.125, 1.0, 0.5625, 1.0, 0.625, 0.9688, 0.625, 0.9688, 0.5625, 1.0, 0.0625, 1.0, 0.125, 0.9688, 0.125, 0.9688, 0.0625, 1.0, 0.5, 1.0, 0.5625, 0.9688, 0.5625, 0.9688, 0.5, 1.0, 0.9375, 0.9844, 1.0, 0.9688, 0.9375, 0.9844, 0.0, 1.0, 0.0625, 0.9688, 0.0625, 1.0, 0.4375, 1.0, 0.5, 0.9688, 0.5, 0.9688, 0.4375, 1.0, 0.875, 1.0, 0.9375, 0.9688, 0.9375, 0.9688, 0.875, 1.0, 0.375, 1.0, 0.4375, 0.9688, 0.4375, 0.9688, 0.375, 1.0, 0.8125, 1.0, 0.875, 0.9688, 0.875, 0.9688, 0.8125, 1.0, 0.3125, 1.0, 0.375, 0.9688, 0.375, 0.9688, 0.3125, 1.0, 0.75, 1.0, 0.8125, 0.9688, 0.8125, 0.9688, 0.75, 0.9688, 0.9375, 0.9531, 1.0, 0.9375, 0.9375, 0.9531, 0.0, 0.9688, 0.0625, 0.9375, 0.0625, 0.9688, 0.4375, 0.9688, 0.5, 0.9375, 0.5, 0.9375, 0.4375, 0.9688, 0.875, 0.9688, 0.9375, 0.9375, 0.9375, 0.9375, 0.875, 0.9688, 0.375, 0.9688, 0.4375, 0.9375, 0.4375, 0.9375, 0.375, 0.9688, 0.8125, 0.9688, 0.875, 0.9375, 0.875, 0.9375, 0.8125, 0.9688, 0.3125, 0.9688, 0.375, 0.9375, 0.375, 0.9375, 0.3125, 0.9688, 0.75, 0.9688, 0.8125, 0.9375, 0.8125, 0.9375, 0.75, 0.9688, 0.25, 0.9688, 0.3125, 0.9375, 0.3125, 0.9375, 0.25, 0.9688, 0.6875, 0.9688, 0.75, 0.9375, 0.75, 0.9375, 0.6875, 0.9688, 0.1875, 0.9688, 0.25, 0.9375, 0.25, 0.9375, 0.1875, 0.9688, 0.625, 0.9688, 0.6875, 0.9375, 0.6875, 0.9375, 0.625, 0.9688, 0.125, 0.9688, 0.1875, 0.9375, 0.1875, 0.9375, 0.125, 0.9688, 0.5625, 0.9688, 0.625, 0.9375, 0.625, 0.9375, 0.5625, 0.9688, 0.0625, 0.9688, 0.125, 0.9375, 0.125, 0.9375, 0.0625, 0.9688, 0.5, 0.9688, 0.5625, 0.9375, 0.5625, 0.9375, 0.5, 0.9375, 0.6875, 0.9375, 0.75, 0.9062, 0.75, 0.9062, 0.6875, 0.9375, 0.1875, 0.9375, 0.25, 0.9062, 0.25, 0.9062, 0.1875, 0.9375, 0.625, 0.9375, 0.6875, 0.9062, 0.6875, 0.9062, 0.6563, 0.9062, 0.625, 0.9375, 0.125, 0.9375, 0.1875, 0.9062, 0.1875, 0.9063, 0.125, 0.9375, 0.5625, 0.9375, 0.625, 0.9062, 0.625, 0.9062, 0.5625, 0.9375, 0.0625, 0.9375, 0.125, 0.9063, 0.125, 0.9063, 0.0625, 0.9375, 0.5, 0.9375, 0.5625, 0.9062, 0.5625, 0.9062, 0.5, 0.9375, 0.9375, 0.9219, 1.0, 0.9063, 0.9375, 0.9219, 0.0, 0.9375, 0.0625, 0.9063, 0.0625, 0.9375, 0.4375, 0.9375, 0.5, 0.9062, 0.5, 0.9062, 0.4375, 0.9375, 0.875, 0.9375, 0.9375, 0.9063, 0.9375, 0.9063, 0.875, 0.9375, 0.375, 0.9375, 0.4375, 0.9062, 0.4375, 0.9062, 0.375, 0.9375, 0.8125, 0.9375, 0.875, 0.9063, 0.875, 0.9062, 0.8125, 0.9375, 0.3125, 0.9375, 0.375, 0.9062, 0.375, 0.9062, 0.3125, 0.9375, 0.75, 0.9375, 0.8125, 0.9062, 0.8125, 0.9062, 0.75, 0.9375, 0.25, 0.9375, 0.3125, 0.9062, 0.3125, 0.9062, 0.25, 0.9062, 0.4375, 0.9062, 0.5, 0.875, 0.5, 0.875, 0.4375, 0.9063, 0.875, 0.9063, 0.9375, 0.875, 0.9375, 0.875, 0.875, 0.9062, 0.375, 0.9062, 0.4375, 0.875, 0.4375, 0.875, 0.375, 0.9062, 0.8125, 0.9063, 0.875, 0.875, 0.875, 0.875, 0.8125, 0.9062, 0.3125, 0.9062, 0.375, 0.875, 0.375, 0.875, 0.3125, 0.9062, 0.75, 0.9062, 0.8125, 0.875, 0.8125, 0.875, 0.75, 0.9062, 0.25, 0.9062, 0.3125, 0.875, 0.3125, 0.875, 0.25, 0.9062, 0.6875, 0.9062, 0.75, 0.875, 0.75, 0.875, 0.6875, 0.8906, 0.6875, 0.9062, 0.1875, 0.9062, 0.25, 0.875, 0.25, 0.875, 0.1875, 0.8906, 0.6563, 0.8906, 0.6875, 0.875, 0.6875, 0.875, 0.6563, 0.9063, 0.125, 0.9062, 0.1875, 0.875, 0.1875, 0.875, 0.125, 0.875, 0.5938, 0.8906, 0.625, 0.875, 0.625, 0.9063, 0.0625, 0.9063, 0.125, 0.875, 0.125, 0.875, 0.0625, 0.9062, 0.5, 0.9062, 0.5625, 0.875, 0.5625, 0.875, 0.5313, 0.875, 0.5, 0.9063, 0.9375, 0.8906, 1.0, 0.875, 0.9375, 0.8906, 0.0, 0.9063, 0.0625, 0.875, 0.0625, 0.875, 0.1875, 0.875, 0.25, 0.8438, 0.25, 0.8438, 0.1875, 0.8594, 0.6563, 0.8594, 0.6875, 0.8438, 0.6875, 0.8438, 0.6563, 0.875, 0.125, 0.875, 0.1875, 0.8438, 0.1875, 0.8438, 0.125, 0.8594, 0.5938, 0.8594, 0.625, 0.8438, 0.625, 0.8438, 0.5938, 0.875, 0.0625, 0.875, 0.125, 0.8438, 0.125, 0.8438, 0.0625, 0.8594, 0.5313, 0.8594, 0.5625, 0.8438, 0.5625, 0.8438, 0.5313, 0.875, 0.9375, 0.8594, 1.0, 0.8438, 0.9375, 0.8594, 0.0, 0.875, 0.0625, 0.8438, 0.0625, 0.8438, 0.4688, 0.8594, 0.5, 0.8438, 0.5, 0.875, 0.875, 0.875, 0.9375, 0.8438, 0.9375, 0.8438, 0.875, 0.875, 0.375, 0.875, 0.4375, 0.8438, 0.4375, 0.8438, 0.375, 0.875, 0.8125, 0.875, 0.875, 0.8438, 0.875, 0.8438, 0.8125, 0.875, 0.3125, 0.875, 0.375, 0.8438, 0.375, 0.8438, 0.3125, 0.875, 0.75, 0.875, 0.8125, 0.8438, 0.8125, 0.8438, 0.75, 0.875, 0.25, 0.875, 0.3125, 0.8438, 0.3125, 0.8438, 0.25, 0.875, 0.6875, 0.875, 0.75, 0.8438, 0.75, 0.8438, 0.6875, 0.8594, 0.6875, 0.8438, 0.375, 0.8438, 0.4375, 0.8281, 0.4375, 0.8125, 0.4375, 0.8125, 0.375, 0.8438, 0.8125, 0.8438, 0.875, 0.8125, 0.875, 0.8125, 0.8125, 0.8438, 0.3125, 0.8438, 0.375, 0.8125, 0.375, 0.8125, 0.3125, 0.8438, 0.75, 0.8438, 0.8125, 0.8125, 0.8125, 0.8125, 0.75, 0.8438, 0.25, 0.8438, 0.3125, 0.8125, 0.3125, 0.8125, 0.25, 0.8438, 0.6875, 0.8438, 0.75, 0.8125, 0.75, 0.8125, 0.6875, 0.8281, 0.6875, 0.8438, 0.1875, 0.8438, 0.25, 0.8125, 0.25, 0.8125, 0.1875, 0.8281, 0.6563, 0.8281, 0.6875, 0.8125, 0.6875, 0.8125, 0.6563, 0.8438, 0.125, 0.8438, 0.1875, 0.8125, 0.1875, 0.8125, 0.125, 0.8281, 0.5938, 0.8281, 0.625, 0.8125, 0.625, 0.8125, 0.5938, 0.8438, 0.0625, 0.8438, 0.125, 0.8125, 0.125, 0.8125, 0.0625, 0.8281, 0.5313, 0.8281, 0.5625, 0.8125, 0.5625, 0.8125, 0.5313, 0.8438, 0.9375, 0.8281, 1.0, 0.8125, 0.9375, 0.8281, 0.0, 0.8438, 0.0625, 0.8125, 0.0625, 0.8281, 0.4688, 0.8281, 0.5, 0.8125, 0.5, 0.8125, 0.4688, 0.8438, 0.875, 0.8438, 0.9375, 0.8125, 0.9375, 0.8125, 0.875, 0.8125, 0.125, 0.8125, 0.1875, 0.7812, 0.1875, 0.7812, 0.125, 0.7969, 0.5938, 0.7969, 0.625, 0.7812, 0.625, 0.7812, 0.5938, 0.8125, 0.0625, 0.8125, 0.125, 0.7812, 0.125, 0.7812, 0.0625, 0.7969, 0.5313, 0.7969, 0.5625, 0.7812, 0.5625, 0.7812, 0.5313, 0.8125, 0.9375, 0.7969, 1.0, 0.7812, 0.9375, 0.7969, 0.0, 0.8125, 0.0625, 0.7812, 0.0625, 0.7969, 0.4688, 0.7969, 0.5, 0.7812, 0.5, 0.7812, 0.4688, 0.8125, 0.875, 0.8125, 0.9375, 0.7812, 0.9375, 0.7812, 0.875, 0.8125, 0.375, 0.8125, 0.4375, 0.7969, 0.4375, 0.7812, 0.4375, 0.7812, 0.375, 0.8125, 0.8125, 0.8125, 0.875, 0.7812, 0.875, 0.7812, 0.8125, 0.8125, 0.3125, 0.8125, 0.375, 0.7812, 0.375, 0.7812, 0.3125, 0.8125, 0.75, 0.8125, 0.8125, 0.7812, 0.8125, 0.7812, 0.75, 0.8125, 0.25, 0.8125, 0.3125, 0.7812, 0.3125, 0.7812, 0.25, 0.8125, 0.6875, 0.8125, 0.75, 0.7812, 0.75, 0.7812, 0.6875, 0.7969, 0.6875, 0.8125, 0.1875, 0.8125, 0.25, 0.7812, 0.25, 0.7812, 0.1875, 0.7969, 0.6563, 0.7969, 0.6875, 0.7812, 0.6875, 0.7812, 0.6563, 0.7812, 0.8125, 0.7812, 0.875, 0.75, 0.875, 0.75, 0.8125, 0.7812, 0.3125, 0.7812, 0.375, 0.75, 0.375, 0.75, 0.3125, 0.7812, 0.75, 0.7812, 0.8125, 0.75, 0.8125, 0.75, 0.75, 0.7812, 0.25, 0.7812, 0.3125, 0.75, 0.3125, 0.75, 0.25, 0.7812, 0.6875, 0.7812, 0.75, 0.75, 0.75, 0.75, 0.6875, 0.7656, 0.6875, 0.7812, 0.1875, 0.7812, 0.25, 0.75, 0.25, 0.75, 0.1875, 0.7656, 0.6563, 0.7656, 0.6875, 0.75, 0.6875, 0.75, 0.6562, 0.7812, 0.125, 0.7812, 0.1875, 0.75, 0.1875, 0.75, 0.125, 0.7656, 0.5938, 0.7656, 0.625, 0.75, 0.625, 0.75, 0.5938, 0.7812, 0.0625, 0.7812, 0.125, 0.75, 0.125, 0.75, 0.0625, 0.7656, 0.5312, 0.7656, 0.5625, 0.75, 0.5625, 0.75, 0.5312, 0.7812, 0.9375, 0.7656, 1.0, 0.75, 0.9375, 0.7656, 0.0, 0.7812, 0.0625, 0.75, 0.0625, 0.7812, 0.4688, 0.7812, 0.5, 0.7656, 0.5, 0.7812, 0.875, 0.7812, 0.9375, 0.75, 0.9375, 0.75, 0.875, 0.7812, 0.375, 0.7812, 0.4375, 0.75, 0.4375, 0.75, 0.375, 0.7812, 0.4375, 0.7812, 0.4688, 0.7656, 0.5, 0.75, 0.5, 0.75, 0.4375, 0.7656, 0.5, 0.7656, 0.5312, 0.75, 0.5312, 0.75, 0.5, 0.7812, 0.5, 0.7812, 0.5313, 0.7656, 0.5312, 0.7656, 0.5, 0.7812, 0.5313, 0.7812, 0.5625, 0.7656, 0.5625, 0.7656, 0.5312, 0.7656, 0.5625, 0.7656, 0.5938, 0.75, 0.5938, 0.75, 0.5625, 0.7812, 0.5625, 0.7812, 0.5938, 0.7656, 0.5938, 0.7656, 0.5625, 0.7812, 0.5938, 0.7812, 0.625, 0.7656, 0.625, 0.7656, 0.5938, 0.7656, 0.625, 0.7656, 0.6563, 0.75, 0.6562, 0.75, 0.625, 0.7812, 0.625, 0.7812, 0.6563, 0.7656, 0.6563, 0.7656, 0.625, 0.7812, 0.6563, 0.7812, 0.6875, 0.7656, 0.6875, 0.7656, 0.6563, 0.7969, 0.625, 0.7969, 0.6563, 0.7812, 0.6563, 0.7812, 0.625, 0.8125, 0.625, 0.8125, 0.6563, 0.7969, 0.6563, 0.7969, 0.625, 0.8125, 0.6563, 0.8125, 0.6875, 0.7969, 0.6875, 0.7969, 0.6563, 0.7969, 0.4375, 0.7969, 0.4688, 0.7812, 0.4688, 0.7812, 0.4375, 0.8125, 0.4375, 0.8125, 0.4688, 0.7969, 0.4688, 0.7969, 0.4375, 0.8125, 0.4688, 0.8125, 0.5, 0.7969, 0.5, 0.7969, 0.4688, 0.7969, 0.5, 0.7969, 0.5313, 0.7812, 0.5313, 0.7812, 0.5, 0.8125, 0.5, 0.8125, 0.5313, 0.7969, 0.5313, 0.7969, 0.5, 0.8125, 0.5313, 0.8125, 0.5625, 0.7969, 0.5625, 0.7969, 0.5313, 0.7969, 0.5625, 0.7969, 0.5938, 0.7812, 0.5938, 0.7812, 0.5625, 0.8125, 0.5625, 0.8125, 0.5938, 0.7969, 0.5938, 0.7969, 0.5625, 0.8125, 0.5938, 0.8125, 0.625, 0.7969, 0.625, 0.7969, 0.5938, 0.8281, 0.4375, 0.8281, 0.4688, 0.8125, 0.4688, 0.8125, 0.4375, 0.8438, 0.4375, 0.8438, 0.4688, 0.8281, 0.4688, 0.8281, 0.4375, 0.8438, 0.4688, 0.8438, 0.5, 0.8281, 0.5, 0.8281, 0.4688, 0.8281, 0.5, 0.8281, 0.5313, 0.8125, 0.5313, 0.8125, 0.5, 0.8438, 0.5, 0.8438, 0.5313, 0.8281, 0.5313, 0.8281, 0.5, 0.8438, 0.5313, 0.8438, 0.5625, 0.8281, 0.5625, 0.8281, 0.5313, 0.8281, 0.5625, 0.8281, 0.5938, 0.8125, 0.5938, 0.8125, 0.5625, 0.8438, 0.5625, 0.8438, 0.5938, 0.8281, 0.5938, 0.8281, 0.5625, 0.8438, 0.5938, 0.8438, 0.625, 0.8281, 0.625, 0.8281, 0.5938, 0.8281, 0.625, 0.8281, 0.6563, 0.8125, 0.6563, 0.8125, 0.625, 0.8438, 0.625, 0.8438, 0.6563, 0.8281, 0.6563, 0.8281, 0.625, 0.8438, 0.6563, 0.8438, 0.6875, 0.8281, 0.6875, 0.8281, 0.6563, 0.875, 0.4375, 0.875, 0.5, 0.8594, 0.5, 0.8438, 0.4688, 0.8438, 0.4375, 0.8594, 0.5, 0.8594, 0.5313, 0.8438, 0.5313, 0.8438, 0.5, 0.875, 0.5, 0.875, 0.5313, 0.8594, 0.5313, 0.8594, 0.5, 0.875, 0.5313, 0.875, 0.5625, 0.8594, 0.5625, 0.8594, 0.5313, 0.8594, 0.5625, 0.8594, 0.5938, 0.8438, 0.5938, 0.8438, 0.5625, 0.875, 0.5625, 0.875, 0.5938, 0.8594, 0.5938, 0.8594, 0.5625, 0.875, 0.5938, 0.875, 0.625, 0.8594, 0.625, 0.8594, 0.5938, 0.8594, 0.625, 0.8594, 0.6563, 0.8438, 0.6563, 0.8438, 0.625, 0.875, 0.625, 0.875, 0.6563, 0.8594, 0.6563, 0.8594, 0.625, 0.875, 0.6563, 0.875, 0.6875, 0.8594, 0.6875, 0.8594, 0.6563, 0.9062, 0.5625, 0.9062, 0.625, 0.8906, 0.625, 0.875, 0.5938, 0.875, 0.5625, 0.8906, 0.625, 0.8906, 0.6563, 0.875, 0.6563, 0.875, 0.625, 0.9062, 0.625, 0.9062, 0.6563, 0.8906, 0.6563, 0.8906, 0.625, 0.9062, 0.6563, 0.9062, 0.6875, 0.8906, 0.6875, 0.8906, 0.6563, 0.6094, 0.5, 0.6094, 0.5312, 0.5937, 0.5312, 0.5937, 0.5, 0.625, 0.5, 0.625, 0.5312, 0.6094, 0.5312, 0.6094, 0.5, 0.625, 0.5312, 0.625, 0.5625, 0.6094, 0.5625, 0.6094, 0.5312, 0.6094, 0.5625, 0.6094, 0.5938, 0.5937, 0.5938, 0.5937, 0.5625, 0.625, 0.5625, 0.625, 0.5938, 0.6094, 0.5938, 0.6094, 0.5625, 0.625, 0.5938, 0.625, 0.625, 0.6094, 0.625, 0.6094, 0.5938, 0.6094, 0.625, 0.6094, 0.6562, 0.5937, 0.6562, 0.5937, 0.625, 0.625, 0.625, 0.625, 0.6562, 0.6094, 0.6562, 0.6094, 0.625, 0.625, 0.6562, 0.625, 0.6875, 0.6094, 0.6875, 0.6094, 0.6562, 0.6406, 0.5, 0.6406, 0.5312, 0.625, 0.5312, 0.625, 0.5, 0.6562, 0.5, 0.6562, 0.5312, 0.6406, 0.5312, 0.6406, 0.5, 0.6562, 0.5312, 0.6562, 0.5625, 0.6406, 0.5625, 0.6406, 0.5312, 0.6406, 0.5625, 0.6406, 0.5938, 0.625, 0.5938, 0.625, 0.5625, 0.6562, 0.5625, 0.6562, 0.5938, 0.6406, 0.5938, 0.6406, 0.5625, 0.6562, 0.5938, 0.6562, 0.625, 0.6406, 0.625, 0.6406, 0.5938, 0.6406, 0.625, 0.6406, 0.6562, 0.625, 0.6562, 0.625, 0.625, 0.6562, 0.625, 0.6562, 0.6562, 0.6406, 0.6562, 0.6406, 0.625, 0.6562, 0.6562, 0.6562, 0.6875, 0.6406, 0.6875, 0.6406, 0.6562, 0.6562, 0.6875, 0.6562, 0.7188, 0.6406, 0.6875, 0.6719, 0.6875, 0.6719, 0.7188, 0.6562, 0.7188, 0.6562, 0.6875, 0.6875, 0.6875, 0.6875, 0.7188, 0.6719, 0.7188, 0.6719, 0.6875, 0.6875, 0.7188, 0.6875, 0.75, 0.6719, 0.75, 0.6719, 0.7188, 0.6719, 0.5, 0.6719, 0.5312, 0.6562, 0.5312, 0.6562, 0.5, 0.6875, 0.5, 0.6875, 0.5312, 0.6719, 0.5312, 0.6719, 0.5, 0.6875, 0.5312, 0.6875, 0.5625, 0.6719, 0.5625, 0.6719, 0.5312, 0.6719, 0.5625, 0.6719, 0.5938, 0.6562, 0.5938, 0.6562, 0.5625, 0.6875, 0.5625, 0.6875, 0.5938, 0.6719, 0.5938, 0.6719, 0.5625, 0.6875, 0.5938, 0.6875, 0.625, 0.6719, 0.625, 0.6719, 0.5938, 0.6719, 0.625, 0.6719, 0.6562, 0.6562, 0.6562, 0.6562, 0.625, 0.6875, 0.625, 0.6875, 0.6562, 0.6719, 0.6562, 0.6719, 0.625, 0.6875, 0.6562, 0.6875, 0.6875, 0.6719, 0.6875, 0.6719, 0.6562, 0.7031, 0.5, 0.7031, 0.5312, 0.6875, 0.5312, 0.6875, 0.5, 0.7188, 0.5, 0.7188, 0.5312, 0.7031, 0.5312, 0.7031, 0.5, 0.7188, 0.5312, 0.7188, 0.5625, 0.7031, 0.5625, 0.7031, 0.5312, 0.7031, 0.5625, 0.7031, 0.5938, 0.6875, 0.5938, 0.6875, 0.5625, 0.7188, 0.5625, 0.7188, 0.5938, 0.7031, 0.5938, 0.7031, 0.5625, 0.7188, 0.5938, 0.7188, 0.625, 0.7031, 0.625, 0.7031, 0.5938, 0.7031, 0.625, 0.7031, 0.6562, 0.6875, 0.6562, 0.6875, 0.625, 0.7188, 0.625, 0.7188, 0.6562, 0.7031, 0.6562, 0.7031, 0.625, 0.7188, 0.6562, 0.7188, 0.6875, 0.7031, 0.6875, 0.7031, 0.6562, 0.7188, 0.6875, 0.7188, 0.75, 0.6875, 0.75, 0.6875, 0.7188, 0.7031, 0.6875, 0.7344, 0.5, 0.7344, 0.5312, 0.7188, 0.5312, 0.7188, 0.5, 0.75, 0.5, 0.75, 0.5312, 0.7344, 0.5312, 0.7344, 0.5, 0.75, 0.5312, 0.75, 0.5625, 0.7344, 0.5625, 0.7344, 0.5312, 0.7344, 0.5625, 0.7344, 0.5938, 0.7188, 0.5938, 0.7188, 0.5625, 0.75, 0.5625, 0.75, 0.5938, 0.7344, 0.5938, 0.7344, 0.5625, 0.75, 0.5938, 0.75, 0.625, 0.7344, 0.625, 0.7344, 0.5938, 0.7344, 0.625, 0.7344, 0.6562, 0.7188, 0.6562, 0.7188, 0.625, 0.75, 0.625, 0.75, 0.6562, 0.7344, 0.6562, 0.7344, 0.625, 0.75, 0.6562, 0.75, 0.6875, 0.7344, 0.6875, 0.7344, 0.6562])
me_sphere.use_remesh_fix_poles = True
me_sphere.use_remesh_preserve_attributes = False
me_sphere.use_mirror_vertex_groups = False
me_sphere.update()

# ---- objects
ob_camera = bpy.data.objects.new('Camera', cam_camera)
ob_spoon = bpy.data.objects.new('spoon', me_cube_002)
ob_mug = bpy.data.objects.new('mug', me_cube_003)
ob_hat = bpy.data.objects.new('hat', me_cube)
ob_sphere = bpy.data.objects.new('Sphere', me_sphere)

# ---- transforms, parenting, visibility, modifiers, constraints
ob_camera.location = (7.359, -6.926, 4.958)
ob_camera.rotation_euler = (1.109, 0.0, 0.8149)
ob_camera.lock_rotations_4d = False
ob_camera.empty_display_type = 'ARROWS'
ob_camera.color = (0.0, 0.0, 0.0, 0.0)
ob_camera.display_type = 'WIRE'
ob_camera.lineart.crease_threshold = 0.0
ob_spoon.location = (0.3063, 0.14, 1.283)
ob_spoon.rotation_euler = (0.0, -0.0, -1.554)
ob_spoon.lineart.crease_threshold = 0.0
_m = ob_spoon.modifiers.new('Subdivision', 'SUBSURF')
_m.uv_smooth = 'PRESERVE_CORNERS'
_m.levels = 2
ob_mug.location = (-4.503, 1.273, 0.3444)
ob_mug.lineart.crease_threshold = 0.0
_m = ob_mug.modifiers.new('Subdivision', 'SUBSURF')
_m.uv_smooth = 'PRESERVE_CORNERS'
ob_hat.location = (-4.922, 4.389, 0.6855)
ob_hat.lineart.crease_threshold = 0.0
_m = ob_hat.modifiers.new('Subdivision', 'SUBSURF')
_m.uv_smooth = 'PRESERVE_CORNERS'
_m.levels = 3
ob_sphere.location = (0.08374, 6.375, 0.3383)
ob_sphere.lineart.crease_threshold = 0.0

# ---- collection membership
col_collection.objects.link(ob_camera)
col_collection.objects.link(ob_spoon)
col_collection.objects.link(ob_mug)
col_collection.objects.link(ob_hat)
col_collection.objects.link(ob_sphere)

# ---- scene / render settings (as saved in the file)
scene.camera = ob_camera
scene.frame_start = 1; scene.frame_end = 250; scene.frame_set(1)
scene.render.engine = 'BLENDER_EEVEE_NEXT'
scene.cycles.use_denoising = False
scene.cycles.samples = 128
scene.cycles.sampling_pattern = 'TABULATED_SOBOL'
scene.cycles.use_adaptive_sampling = False
scene.cycles.use_light_tree = False
scene.view_settings.view_transform = 'Filmic'
bpy.context.view_layer.update()

# ---- added for rendering (the .blend has no usable light): sun
light_auto_sun = bpy.data.lights.new('AutoSun', 'SUN')
light_auto_sun.energy = 3.0
light_auto_sun.angle = 0.0523599
ob_auto_sun = bpy.data.objects.new('AutoSun', light_auto_sun)
scene.collection.objects.link(ob_auto_sun)
ob_auto_sun.rotation_euler = (0.872665, 0.174533, 0.523599)
bpy.context.view_layer.update()
